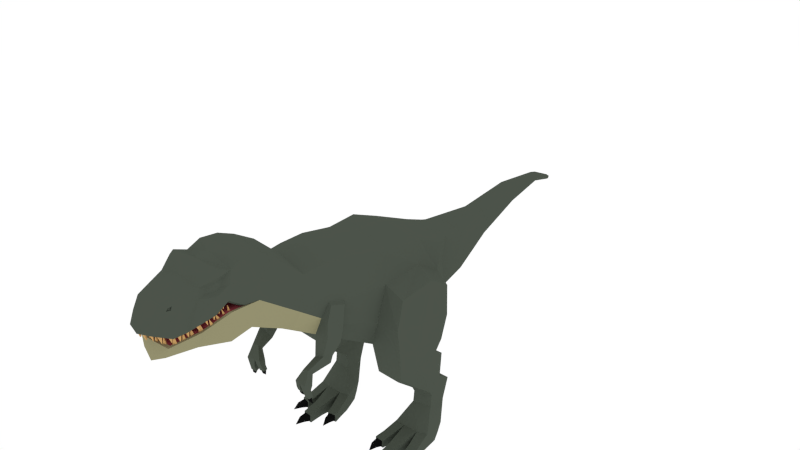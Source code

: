 # Source: Trex.blend  (saved by Blender 3.4.6; exported with 4.5.12 LTS)
import bpy
from mathutils import Matrix  # noqa: F401  (used for matrix-valued properties, if any)

bpy.ops.wm.read_factory_settings(use_empty=True)
scene = bpy.context.scene
scene.name = 'Scene'

# ---- collections
col_collection_1 = bpy.data.collections.new('Collection 1'); scene.collection.children.link(col_collection_1)

# ---- materials (node trees are filled in below, after node groups)
mat_green = bpy.data.materials.new('Green')
mat_green.alpha_threshold = 0.0
mat_green.diffuse_color = (0.07338, 0.08714, 0.06874, 1.0)
mat_green.roughness = 0.5
mat_black = bpy.data.materials.new('Black')
mat_black.alpha_threshold = 0.0
mat_black.diffuse_color = (0.005604, 0.005604, 0.005604, 1.0)
mat_black.roughness = 0.5
mat_lightgreen = bpy.data.materials.new('LightGreen')
mat_lightgreen.alpha_threshold = 0.0
mat_lightgreen.diffuse_color = (0.2957, 0.2792, 0.1596, 1.0)
mat_lightgreen.roughness = 0.5
mat_red = bpy.data.materials.new('Red')
mat_red.alpha_threshold = 0.0
mat_red.diffuse_color = (0.3032, 0.05684, 0.07047, 1.0)
mat_red.roughness = 0.5
mat_lightyellow = bpy.data.materials.new('LightYellow')
mat_lightyellow.alpha_threshold = 0.0
mat_lightyellow.diffuse_color = (0.6152, 0.3704, 0.142, 1.0)
mat_lightyellow.roughness = 0.5

# ---- material node trees

# ---- world
world_world = bpy.data.worlds.new('World'); scene.world = world_world
world_world.color = (1.0, 1.0, 1.0)
world_world.use_sun_shadow = False
world_world.sun_shadow_jitter_overblur = 0.0
world_world.cycles.sampling_method = 'NONE'
world_world.cycles.sample_map_resolution = 256

# ---- meshes
me_cylinder = bpy.data.meshes.new('Cylinder')
me_cylinder.from_pydata([(0.1963, -14.14, 12.44), (0.5149, -14.01, 12.45), (0.7339, -14.01, 12.83), (0.8079, -13.82, 12.35), (0.9844, -13.65, 12.72), (1.04, -13.48, 12.32), (1.101, -13.07, 12.23), (1.055, -12.6, 12.18), (1.138, -12.09, 12.3), (1.228, -11.67, 12.38), (1.28, -11.33, 12.52), (1.279, -11.06, 12.68), (1.303, -10.83, 12.84), (0.182, -13.59, 12.46), (0.4965, -13.46, 12.45), (0.7857, -13.2, 12.55), (0.8305, -12.77, 12.43), (0.8007, -12.35, 12.44), (0.874, -11.9, 12.54), (1.076, -11.52, 12.63), (1.127, -11.21, 12.77), (1.178, -10.89, 12.88), (1.231, -10.57, 12.93), (-0.1963, -14.14, 12.44), (-0.5149, -14.01, 12.45), (-0.7339, -14.01, 12.83), (-0.8079, -13.82, 12.35), (-0.9844, -13.65, 12.72), (-1.04, -13.48, 12.32), (-1.101, -13.07, 12.23), (-1.055, -12.6, 12.18), (-1.138, -12.09, 12.3), (-1.228, -11.67, 12.38), (-1.28, -11.33, 12.52), (-1.279, -11.06, 12.68), (-1.303, -10.83, 12.84), (-0.182, -13.59, 12.46), (-0.4965, -13.46, 12.45), (-0.7857, -13.2, 12.55), (-0.8305, -12.77, 12.43), (-0.8007, -12.35, 12.44), (-0.874, -11.9, 12.54), (-1.076, -11.52, 12.63), (-1.127, -11.21, 12.77), (-1.178, -10.89, 12.88), (-1.231, -10.57, 12.93), (0.1825, -14.06, 12.46), (0.4713, -13.95, 12.47), (0.6717, -13.96, 12.84), (0.7457, -13.77, 12.36), (0.9089, -13.63, 12.72), (0.9643, -13.45, 12.32), (1.021, -13.07, 12.23), (0.9752, -12.6, 12.18), (1.061, -12.07, 12.3), (1.15, -11.66, 12.39), (1.2, -11.34, 12.52), (1.2, -11.06, 12.69), (1.223, -10.83, 12.84), (0.2015, -13.67, 12.46), (0.5392, -13.53, 12.45), (0.8563, -13.23, 12.54), (0.9095, -12.77, 12.42), (0.8803, -12.35, 12.43), (0.9474, -11.93, 12.53), (1.15, -11.55, 12.62), (1.201, -11.24, 12.77), (1.253, -10.92, 12.87), (1.304, -10.6, 12.93), (-0.1825, -14.06, 12.46), (-0.4713, -13.95, 12.47), (-0.6717, -13.96, 12.84), (-0.7457, -13.77, 12.36), (-0.9089, -13.63, 12.72), (-0.9643, -13.45, 12.32), (-1.021, -13.07, 12.23), (-0.9752, -12.6, 12.18), (-1.061, -12.07, 12.3), (-1.15, -11.66, 12.39), (-1.2, -11.34, 12.52), (-1.2, -11.06, 12.69), (-1.223, -10.83, 12.84), (-0.2015, -13.67, 12.46), (-0.5392, -13.53, 12.45), (-0.8563, -13.23, 12.54), (-0.9095, -12.77, 12.42), (-0.8803, -12.35, 12.43), (-0.9474, -11.93, 12.53), (-1.15, -11.55, 12.62), (-1.201, -11.24, 12.77), (-1.253, -10.92, 12.87), (-1.304, -10.6, 12.93), (1.949, -5.591, 10.12), (1.686, -6.666, 10.87), (1.706, -5.768, 9.233), (1.52, -7.09, 10.09), (1.52, -4.656, 12.54), (1.445, -6.103, 12.51), (2.014, -4.548, 9.33), (1.8, -4.826, 8.634), (1.685, -3.016, 12.37), (1.903, -5.001, 10.72), (1.66, -6.378, 11.7), (2.031, -4.142, 10.46), (2.389, -2.127, 8.361), (1.968, -2.035, 6.914), (1.959, -0.7865, 11.73), (2.351, -1.45, 10.25), (2.21, -1.855, 5.291), (2.016, -0.6511, 6.422), (2.224, 1.317, 11.56), (2.611, 0.7811, 10.5), (2.691, 2.214, 7.638), (2.435, 1.654, 6.22), (2.246, 3.184, 10.74), (2.461, 2.514, 9.423), (1.838, 3.863, 7.873), (1.454, 3.757, 7.078), (1.404, 4.547, 10.18), (1.619, 4.028, 9.137), (1.557, 6.197, 8.068), (1.257, 6.197, 7.513), (1.257, 6.197, 9.679), (1.407, 6.197, 8.95), (0.8248, 9.195, 8.616), (0.6391, 9.242, 8.275), (0.6391, 9.057, 9.604), (0.7319, 9.119, 9.157), (0.5651, 12.28, 9.342), (0.4369, 12.27, 9.105), (0.4369, 12.32, 10.03), (0.501, 12.3, 9.718), (0.3234, 14.96, 9.534), (0.2495, 14.93, 9.4), (0.2495, 15.13, 9.753), (0.2865, 15.0, 9.628), (0.2447, 16.34, 9.09), (0.1941, 16.28, 9.023), (0.1941, 16.52, 9.152), (0.2194, 16.4, 9.128), (0.1941, 16.43, 8.995), (0.1941, 16.52, 9.057), (3.499, -1.905, 8.139), (3.603, -1.847, 6.854), (3.331, -1.297, 9.608), (3.727, -0.1911, 7.887), (3.839, -0.6441, 6.43), (3.561, 0.6512, 9.98), (3.657, 1.868, 7.48), (3.711, 1.349, 6.271), (3.42, 2.144, 9.011), (3.523, -1.663, 5.246), (3.604, 1.046, 5.614), (2.449, 1.055, 5.642), (2.106, -0.6803, 5.423), (3.747, -0.6739, 5.432), (2.313, -0.4414, 3.874), (3.41, -0.2501, 3.92), (3.512, 1.662, 5.164), (2.452, 1.678, 5.154), (2.171, 0.1912, 4.377), (3.65, 0.193, 4.388), (2.452, 2.331, 3.263), (3.45, 2.323, 3.245), (3.45, 1.612, 3.704), (2.452, 1.62, 3.722), (2.376, 0.6476, 3.001), (3.41, 0.8388, 3.047), (2.376, 0.815, 2.702), (3.41, 1.006, 2.748), (2.452, 1.944, 2.117), (3.45, 1.929, 2.103), (2.376, 0.7347, 2.094), (3.41, 0.9301, 2.071), (2.238, 1.49, 0.8714), (3.671, 1.49, 0.8714), (1.752, 0.08548, 0.884), (3.794, 0.1733, 0.8749), (2.339, 0.02603, 0.8749), (3.164, 1.49, 0.8714), (3.225, 0.01523, 0.884), (2.695, 1.49, 0.8714), (3.822, -0.02176, 0.01577), (3.254, -0.1803, 0.01577), (3.724, 0.9156, 0.01577), (3.691, 1.207, 0.3616), (3.183, 1.207, 0.3616), (3.205, 0.9156, 0.01577), (3.365, -0.8111, 0.5932), (3.893, -0.6644, 0.5848), (3.369, -0.8383, 0.01577), (3.897, -0.6912, 0.01577), (3.445, -1.364, 0.4633), (3.973, -1.217, 0.4549), (3.449, -1.391, 0.01577), (3.977, -1.244, 0.01577), (3.516, -1.348, 0.4025), (3.903, -1.241, 0.3964), (3.519, -1.368, 0.07471), (3.906, -1.26, 0.07471), (3.689, -1.748, 0.3561), (3.96, -1.674, 0.3652), (3.679, -1.678, 0.1374), (3.95, -1.605, 0.1507), (3.948, -2.059, 0.1066), (2.295, -0.1658, 0.01577), (1.707, -0.1069, 0.01577), (2.576, 0.9156, 0.01577), (2.653, 1.207, 0.3616), (2.155, 1.207, 0.3616), (2.067, 0.9156, 0.01577), (1.582, -0.7353, 0.5932), (2.127, -0.7905, 0.5848), (1.576, -0.7621, 0.01577), (2.121, -0.8168, 0.01577), (1.455, -1.279, 0.4633), (2.001, -1.334, 0.4549), (1.449, -1.306, 0.01577), (1.995, -1.36, 0.01577), (1.527, -1.29, 0.4025), (1.927, -1.331, 0.3964), (1.523, -1.31, 0.07471), (1.922, -1.35, 0.07471), (1.543, -1.726, 0.3561), (1.822, -1.755, 0.3652), (1.559, -1.657, 0.1374), (1.838, -1.687, 0.1507), (1.672, -2.109, 0.1066), (2.478, -1.302, 0.599), (3.045, -1.223, 0.5902), (2.478, -1.331, -0.00381), (3.045, -1.251, -0.00381), (2.484, -2.175, 0.4634), (3.051, -2.096, 0.4546), (2.484, -2.203, -0.00381), (3.051, -2.124, -0.00381), (2.56, -2.168, 0.4), (2.975, -2.111, 0.3935), (2.56, -2.189, 0.05773), (2.975, -2.131, 0.05773), (2.683, -2.607, 0.3514), (2.974, -2.567, 0.361), (2.683, -2.532, 0.1232), (2.973, -2.494, 0.1371), (2.909, -2.963, 0.091), (2.335, -5.563, 10.01), (2.435, -5.71, 9.258), (2.176, -5.12, 10.36), (2.46, -4.696, 9.277), (2.545, -4.957, 8.735), (2.286, -4.376, 10.14), (1.548, -6.497, 7.592), (1.237, -6.768, 6.958), (1.525, -6.808, 6.942), (1.871, -6.532, 7.607), (1.956, -6.877, 6.958), (1.707, -6.514, 7.599), (2.037, -6.466, 6.827), (2.08, -5.042, 10.6), (1.925, -6.285, 7.347), (1.9, -5.745, 9.229), (1.653, -5.434, 7.49), (1.931, -5.417, 7.572), (2.173, -4.892, 8.685), (2.216, -4.622, 9.303), (2.274, -5.395, 7.674), (2.138, -5.745, 8.127), (1.632, -5.777, 7.978), (1.882, -5.761, 8.052), (1.57, -6.396, 6.811), (1.283, -6.351, 6.827), (1.705, -6.261, 7.337), (2.146, -5.592, 10.05), (1.528, -6.242, 7.328), (1.188, -6.668, 6.522), (1.456, -6.699, 6.509), (1.225, -6.387, 6.559), (1.492, -6.422, 6.545), (1.154, -6.551, 6.267), (1.422, -6.582, 6.253), (1.182, -6.334, 6.292), (1.45, -6.369, 6.278), (1.194, -6.527, 6.268), (1.39, -6.549, 6.258), (1.214, -6.367, 6.287), (1.41, -6.393, 6.277), (1.22, -6.47, 6.061), (1.356, -6.492, 6.053), (1.24, -6.371, 6.114), (1.376, -6.395, 6.105), (1.313, -6.327, 5.9), (1.66, -6.745, 6.476), (1.934, -6.789, 6.531), (1.703, -6.453, 6.513), (1.975, -6.501, 6.568), (1.708, -6.61, 6.064), (1.981, -6.654, 6.119), (1.741, -6.383, 6.09), (2.013, -6.431, 6.145), (1.749, -6.586, 6.075), (1.949, -6.618, 6.115), (1.773, -6.42, 6.094), (1.973, -6.455, 6.134), (1.83, -6.536, 5.87), (1.969, -6.565, 5.897), (1.842, -6.432, 5.926), (1.981, -6.464, 5.951), (1.972, -6.399, 5.726), (2.2, -4.24, 10.36), (1.535, -5.196, 7.928), (2.264, -5.235, 8.017), (1.893, -5.174, 7.991), (1.66, -9.072, 12.61), (1.52, -9.505, 11.38), (1.102, -7.645, 13.93), (1.66, -8.111, 12.3), (1.156, -8.78, 14.87), (1.393, -10.34, 14.59), (1.049, -11.91, 12.05), (0.8827, -12.04, 11.33), (1.441, -11.06, 14.88), (1.18, -11.97, 14.34), (0.7381, -13.62, 14.06), (0.7562, -14.17, 12.86), (0.9406, -11.87, 12.07), (1.214, -12.78, 12.56), (1.448, -11.38, 12.84), (1.445, -10.62, 13.2), (1.571, -11.18, 14.63), (1.56, -7.894, 12.94), (1.45, -11.23, 13.68), (1.165, -12.04, 13.8), (1.571, -8.952, 13.54), (1.478, -10.51, 13.99), (0.7079, -13.96, 13.5), (1.113, -13.09, 13.55), (1.406, -10.64, 12.64), (1.258, -13.55, 12.65), (0.9775, -12.74, 14.21), (1.552, -9.844, 12.67), (1.526, -9.714, 13.68), (1.414, -9.581, 14.85), (1.391, -10.61, 11.13), (1.557, -10.57, 12.66), (0.8663, -13.58, 12.02), (0.6997, -13.64, 11.53), (1.52, -8.59, 10.89), (1.67, -8.161, 11.95), (1.396, -11.21, 14.34), (1.307, -10.79, 14.32), (1.201, -11.6, 14.2), (1.336, -11.24, 13.87), (1.194, -11.64, 13.93), (1.35, -10.88, 14.02), (0.6747, -13.94, 12.85), (1.089, -12.68, 12.58), (1.129, -13.38, 12.66), (1.301, -11.42, 12.83), (1.298, -10.72, 13.16), (1.395, -10.03, 12.67), (1.492, -9.328, 12.62), (0.7729, -13.4, 12.05), (1.5, -9.27, 12.59), (0.8663, -13.48, 13.78), (0.8729, -13.41, 13.9), (0.9249, -13.22, 13.93), (0.9543, -13.3, 13.79), (0.8145, -13.46, 13.76), (0.821, -13.39, 13.88), (0.8731, -13.2, 13.92), (0.9024, -13.27, 13.77), (-1.949, -5.591, 10.12), (-1.686, -6.666, 10.87), (-1.706, -5.768, 9.233), (-1.52, -7.09, 10.09), (8.546e-09, -5.83, 8.836), (8.966e-08, -7.27, 9.735), (1.42e-07, -4.793, 13.12), (1.848e-07, -6.15, 13.1), (-1.52, -4.656, 12.54), (-1.445, -6.103, 12.51), (-2.014, -4.548, 9.33), (-1.8, -4.826, 8.634), (-3.892e-08, -4.991, 8.306), (8.044e-08, -3.141, 12.9), (-1.685, -3.016, 12.37), (-1.903, -5.001, 10.72), (-1.66, -6.378, 11.7), (-2.031, -4.142, 10.46), (-2.389, -2.127, 8.361), (-1.968, -2.035, 6.914), (-2.033e-07, -2.039, 6.512), (-1.358e-08, -0.9236, 12.31), (-1.959, -0.7865, 11.73), (-2.351, -1.45, 10.25), (-2.21, -1.855, 5.291), (-2.016, -0.6511, 6.422), (-2.594e-07, -0.8313, 6.062), (-8.75e-08, 1.179, 12.14), (-2.224, 1.317, 11.56), (-2.611, 0.7811, 10.5), (-2.691, 2.214, 7.638), (-2.435, 1.654, 6.22), (-3.411e-07, 1.474, 5.86), (-1.794e-07, 3.047, 11.32), (-2.246, 3.184, 10.74), (-2.461, 2.514, 9.423), (-1.838, 3.863, 7.873), (-1.454, 3.757, 7.078), (-3.751e-07, 3.577, 6.718), (-2.446e-07, 4.41, 10.76), (-1.404, 4.547, 10.18), (-1.619, 4.028, 9.137), (-1.557, 6.197, 8.068), (-1.257, 6.197, 7.513), (-4.38e-07, 6.197, 7.262), (-3.283e-07, 6.197, 10.08), (-1.257, 6.197, 9.679), (-1.407, 6.197, 8.95), (-0.8248, 9.195, 8.616), (-0.6391, 9.242, 8.275), (-5.028e-07, 9.264, 8.121), (-4.278e-07, 9.023, 9.852), (-0.6391, 9.057, 9.604), (-0.7319, 9.119, 9.157), (-0.5651, 12.28, 9.342), (-0.4369, 12.27, 9.105), (-5.647e-07, 12.26, 8.998), (-5.202e-07, 12.33, 10.2), (-0.4369, 12.32, 10.03), (-0.501, 12.3, 9.718), (-0.3234, 14.96, 9.534), (-0.2495, 14.93, 9.4), (-6.366e-07, 14.92, 9.339), (-6.27e-07, 15.21, 9.823), (-0.2495, 15.13, 9.753), (-0.2865, 15.0, 9.628), (-0.2447, 16.34, 9.09), (-0.1941, 16.28, 9.023), (-6.927e-07, 16.25, 8.993), (-6.969e-07, 16.59, 9.165), (-0.1941, 16.52, 9.152), (-0.2194, 16.4, 9.128), (-7.035e-07, 16.6, 9.005), (-7.019e-07, 16.45, 8.923), (-0.1941, 16.43, 8.995), (-0.1941, 16.52, 9.057), (-3.499, -1.905, 8.139), (-3.603, -1.847, 6.854), (-3.331, -1.297, 9.608), (-3.727, -0.1911, 7.887), (-3.839, -0.6441, 6.43), (-3.561, 0.6512, 9.98), (-3.657, 1.868, 7.48), (-3.711, 1.349, 6.271), (-3.42, 2.144, 9.011), (-3.523, -1.663, 5.246), (-3.604, 1.046, 5.614), (-2.449, 1.055, 5.642), (-2.106, -0.6803, 5.423), (-3.747, -0.6739, 5.432), (-2.313, -0.4414, 3.874), (-3.41, -0.2501, 3.92), (-3.512, 1.662, 5.164), (-2.452, 1.678, 5.154), (-2.171, 0.1912, 4.377), (-3.65, 0.193, 4.388), (-2.452, 2.331, 3.263), (-3.45, 2.323, 3.245), (-3.45, 1.612, 3.704), (-2.452, 1.62, 3.722), (-2.376, 0.6476, 3.001), (-3.41, 0.8388, 3.047), (-2.376, 0.815, 2.702), (-3.41, 1.006, 2.748), (-2.452, 1.944, 2.117), (-3.45, 1.929, 2.103), (-2.376, 0.7347, 2.094), (-3.41, 0.9301, 2.071), (-2.238, 1.49, 0.8714), (-3.671, 1.49, 0.8714), (-1.752, 0.08548, 0.884), (-3.794, 0.1733, 0.8749), (-2.339, 0.02603, 0.8749), (-3.164, 1.49, 0.8714), (-3.225, 0.01522, 0.884), (-2.695, 1.49, 0.8714), (-3.822, -0.02176, 0.01577), (-3.254, -0.1803, 0.01577), (-3.724, 0.9156, 0.01577), (-3.691, 1.207, 0.3616), (-3.183, 1.207, 0.3616), (-3.205, 0.9156, 0.01577), (-3.365, -0.8111, 0.5932), (-3.893, -0.6644, 0.5848), (-3.369, -0.8383, 0.01577), (-3.897, -0.6912, 0.01577), (-3.445, -1.364, 0.4633), (-3.973, -1.217, 0.4549), (-3.449, -1.391, 0.01577), (-3.977, -1.244, 0.01577), (-3.516, -1.348, 0.4025), (-3.903, -1.241, 0.3964), (-3.519, -1.368, 0.07472), (-3.906, -1.26, 0.07472), (-3.689, -1.748, 0.3561), (-3.96, -1.674, 0.3652), (-3.679, -1.678, 0.1374), (-3.95, -1.605, 0.1507), (-3.948, -2.059, 0.1066), (-2.295, -0.1658, 0.01577), (-1.707, -0.1069, 0.01577), (-2.576, 0.9156, 0.01577), (-2.653, 1.207, 0.3616), (-2.155, 1.207, 0.3616), (-2.067, 0.9156, 0.01577), (-1.582, -0.7353, 0.5932), (-2.127, -0.7905, 0.5848), (-1.576, -0.7621, 0.01577), (-2.121, -0.8168, 0.01577), (-1.455, -1.279, 0.4633), (-2.001, -1.334, 0.4549), (-1.449, -1.306, 0.01577), (-1.995, -1.36, 0.01577), (-1.527, -1.29, 0.4025), (-1.927, -1.331, 0.3964), (-1.523, -1.31, 0.07471), (-1.922, -1.35, 0.07471), (-1.543, -1.726, 0.3561), (-1.822, -1.755, 0.3652), (-1.559, -1.657, 0.1374), (-1.838, -1.687, 0.1507), (-1.672, -2.109, 0.1066), (-2.478, -1.302, 0.599), (-3.045, -1.223, 0.5902), (-2.478, -1.331, -0.00381), (-3.045, -1.251, -0.00381), (-2.484, -2.175, 0.4634), (-3.051, -2.096, 0.4546), (-2.484, -2.203, -0.00381), (-3.051, -2.124, -0.00381), (-2.56, -2.168, 0.4), (-2.975, -2.111, 0.3935), (-2.56, -2.189, 0.05773), (-2.975, -2.131, 0.05773), (-2.683, -2.607, 0.3514), (-2.974, -2.567, 0.361), (-2.683, -2.532, 0.1232), (-2.973, -2.494, 0.1371), (-2.909, -2.963, 0.091), (-2.335, -5.563, 10.01), (-2.435, -5.71, 9.258), (-2.176, -5.12, 10.36), (-2.46, -4.696, 9.277), (-2.545, -4.957, 8.735), (-2.286, -4.376, 10.14), (-1.548, -6.497, 7.592), (-1.237, -6.768, 6.958), (-1.525, -6.808, 6.942), (-1.871, -6.532, 7.607), (-1.956, -6.877, 6.958), (-1.707, -6.514, 7.599), (-2.037, -6.466, 6.827), (-2.08, -5.042, 10.6), (-1.925, -6.285, 7.347), (-1.9, -5.745, 9.229), (-1.653, -5.434, 7.49), (-1.931, -5.417, 7.572), (-2.173, -4.892, 8.685), (-2.216, -4.622, 9.303), (-2.274, -5.395, 7.674), (-2.138, -5.745, 8.127), (-1.632, -5.777, 7.978), (-1.882, -5.761, 8.052), (-1.57, -6.396, 6.811), (-1.283, -6.351, 6.827), (-1.705, -6.261, 7.337), (-2.146, -5.592, 10.05), (-1.528, -6.242, 7.328), (-1.188, -6.668, 6.522), (-1.456, -6.699, 6.509), (-1.225, -6.387, 6.559), (-1.492, -6.422, 6.545), (-1.154, -6.551, 6.267), (-1.422, -6.582, 6.253), (-1.182, -6.334, 6.292), (-1.45, -6.369, 6.278), (-1.194, -6.527, 6.268), (-1.39, -6.549, 6.258), (-1.214, -6.367, 6.287), (-1.41, -6.393, 6.277), (-1.22, -6.47, 6.061), (-1.356, -6.492, 6.053), (-1.24, -6.371, 6.114), (-1.376, -6.395, 6.105), (-1.313, -6.327, 5.9), (-1.66, -6.745, 6.476), (-1.934, -6.789, 6.531), (-1.703, -6.453, 6.513), (-1.975, -6.501, 6.568), (-1.708, -6.61, 6.064), (-1.981, -6.654, 6.119), (-1.741, -6.383, 6.09), (-2.013, -6.431, 6.145), (-1.749, -6.586, 6.075), (-1.949, -6.618, 6.115), (-1.773, -6.42, 6.094), (-1.973, -6.455, 6.134), (-1.83, -6.536, 5.87), (-1.969, -6.565, 5.897), (-1.842, -6.432, 5.926), (-1.981, -6.464, 5.951), (-1.972, -6.399, 5.726), (-2.2, -4.24, 10.36), (-1.535, -5.196, 7.928), (-2.264, -5.235, 8.017), (-1.893, -5.174, 7.991), (-1.66, -9.072, 12.61), (-1.52, -9.505, 11.38), (2.17e-07, -9.685, 11.02), (2.894e-07, -7.692, 14.52), (-1.102, -7.645, 13.93), (-1.66, -8.111, 12.3), (3.529e-07, -8.827, 15.22), (-1.156, -8.78, 14.87), (3.911e-07, -10.31, 14.98), (-1.393, -10.34, 14.59), (-1.049, -11.91, 12.05), (-0.8827, -12.04, 11.33), (2.968e-07, -12.22, 10.98), (4.115e-07, -11.01, 14.93), (-1.441, -11.06, 14.88), (4.278e-07, -11.98, 14.55), (-1.18, -11.97, 14.34), (4.728e-07, -13.77, 14.23), (-0.7381, -13.62, 14.06), (4.395e-07, -14.43, 12.83), (-0.7562, -14.17, 12.86), (-0.9406, -11.87, 12.07), (-1.214, -12.78, 12.56), (3.88e-07, -13.56, 12.22), (-1.448, -11.38, 12.84), (-1.445, -10.62, 13.2), (-1.571, -11.18, 14.63), (-1.56, -7.894, 12.94), (-1.45, -11.23, 13.68), (-1.165, -12.04, 13.8), (-1.571, -8.952, 13.54), (-1.478, -10.51, 13.99), (4.613e-07, -14.29, 13.51), (-0.7079, -13.96, 13.5), (2.594e-07, -9.072, 12.61), (-1.113, -13.09, 13.55), (-1.406, -10.64, 12.64), (3.3e-07, -11.84, 12.15), (-1.258, -13.55, 12.65), (-0.9775, -12.74, 14.21), (4.503e-07, -12.88, 14.39), (-1.552, -9.844, 12.67), (-1.526, -9.714, 13.68), (3.106e-07, -10.64, 12.64), (-1.414, -9.581, 14.85), (3.746e-07, -9.67, 15.09), (2.425e-07, -10.79, 10.77), (-1.391, -10.61, 11.13), (-1.557, -10.57, 12.66), (-0.8663, -13.58, 12.02), (-0.6997, -13.64, 11.53), (3.594e-07, -13.88, 11.23), (3.937e-07, -13.76, 12.21), (1.688e-07, -8.77, 10.53), (-1.52, -8.59, 10.89), (-1.67, -8.161, 11.95), (-1.396, -11.21, 14.34), (-1.307, -10.79, 14.32), (-1.201, -11.6, 14.2), (-1.336, -11.24, 13.87), (-1.194, -11.64, 13.93), (-1.35, -10.88, 14.02), (4.309e-07, -14.17, 12.82), (3.989e-07, -13.58, 12.49), (-0.6747, -13.94, 12.85), (-1.089, -12.68, 12.58), (3.688e-07, -12.76, 12.39), (-1.129, -13.38, 12.66), (-1.301, -11.42, 12.83), (3.366e-07, -11.48, 12.62), (-1.298, -10.72, 13.16), (2.921e-07, -10.03, 12.67), (2.679e-07, -9.328, 12.62), (3.334e-07, -10.72, 13.16), (-1.395, -10.03, 12.67), (-1.492, -9.328, 12.62), (-0.7729, -13.4, 12.05), (2.649e-07, -9.27, 12.59), (-1.5, -9.27, 12.59), (-0.8663, -13.48, 13.78), (-0.8729, -13.41, 13.9), (-0.9249, -13.22, 13.93), (-0.9543, -13.3, 13.79), (-0.8145, -13.46, 13.76), (-0.821, -13.39, 13.88), (-0.8731, -13.2, 13.92), (-0.9024, -13.27, 13.77), (0.812, -13.77, 12.79), (0.6849, -13.94, 12.85), (0.8745, -13.82, 12.78), (0.7501, -13.99, 12.84), (0.5402, -14.01, 12.85), (0.4049, -14.1, 12.84), (0.5881, -14.07, 12.85), (0.4445, -14.17, 12.85), (0.2657, -13.64, 12.15), (0.2445, -13.56, 12.16), (0.1248, -13.6, 12.19), (0.1426, -13.67, 12.18), (0.1014, -14.27, 12.83), (0.09399, -14.19, 12.83), (0.2403, -14.17, 12.84), (0.2583, -14.25, 12.84), (-0.09399, -14.19, 12.83), (-0.2403, -14.17, 12.84), (-0.1014, -14.27, 12.83), (-0.2445, -13.56, 12.16), (-0.1248, -13.6, 12.19), (-0.2583, -14.25, 12.84), (-0.1426, -13.67, 12.18), (-0.2657, -13.64, 12.15), (-0.5881, -14.07, 12.85), (-0.4049, -14.1, 12.84), (-0.5402, -14.01, 12.85), (-0.4445, -14.17, 12.85), (-0.8745, -13.82, 12.78), (-0.7501, -13.99, 12.84), (-0.812, -13.77, 12.79), (-0.6849, -13.94, 12.85), (1.099, -13.01, 12.61), (1.107, -13.23, 12.64), (1.02, -13.01, 12.6), (1.027, -13.23, 12.62), (1.009, -13.58, 12.72), (0.9901, -13.55, 12.72), (0.9246, -13.58, 12.72), (0.9794, -13.42, 12.64), (1.056, -13.44, 12.67), (1.039, -13.49, 12.7), (0.7068, -13.23, 12.06), (0.7777, -13.27, 12.05), (0.8648, -13.1, 12.04), (0.7941, -13.06, 12.05), (0.8093, -13.07, 12.05), (0.79, -13.25, 12.05), (0.4804, -13.55, 12.11), (0.6155, -13.46, 12.08), (0.5714, -13.4, 12.09), (0.4683, -13.47, 12.12), (0.4396, -13.48, 12.12), (0.5975, -13.44, 12.09), (-0.5714, -13.4, 12.09), (-0.5975, -13.44, 12.09), (-0.4683, -13.47, 12.12), (-0.4396, -13.48, 12.12), (-0.4804, -13.55, 12.11), (-0.6155, -13.46, 12.08), (-0.7941, -13.06, 12.05), (-0.8093, -13.07, 12.05), (-0.7777, -13.27, 12.05), (-0.7068, -13.23, 12.06), (-0.8648, -13.1, 12.04), (-0.79, -13.25, 12.05), (-1.009, -13.58, 12.72), (-0.9901, -13.55, 12.72), (-0.9794, -13.42, 12.64), (-0.9246, -13.58, 12.72), (-1.056, -13.44, 12.67), (-1.039, -13.49, 12.7), (-1.027, -13.23, 12.62), (-1.02, -13.01, 12.6), (-1.099, -13.01, 12.61), (-1.107, -13.23, 12.64), (1.082, -12.08, 12.68), (1.035, -12.27, 12.64), (1.16, -12.1, 12.69), (1.111, -12.3, 12.65), (0.98, -12.76, 12.56), (0.9784, -12.69, 12.56), (0.9753, -12.56, 12.58), (1.055, -12.55, 12.59), (1.06, -12.76, 12.58), (1.058, -12.68, 12.57), (0.875, -12.18, 12.07), (0.8754, -12.37, 12.06), (0.7958, -12.37, 12.07), (0.8666, -12.63, 12.06), (0.8643, -12.8, 12.05), (0.8578, -12.63, 12.06), (0.7954, -12.19, 12.08), (0.7873, -12.62, 12.06), (0.7853, -12.8, 12.06), (0.8391, -12.8, 12.06), (-0.7954, -12.19, 12.08), (-0.7958, -12.37, 12.07), (-0.7873, -12.62, 12.06), (-0.7853, -12.8, 12.06), (-0.8391, -12.8, 12.06), (-0.875, -12.18, 12.07), (-0.8754, -12.37, 12.06), (-0.8643, -12.8, 12.05), (-0.8666, -12.63, 12.06), (-0.8578, -12.63, 12.06), (-1.055, -12.55, 12.59), (-0.9753, -12.56, 12.58), (-0.9784, -12.69, 12.56), (-0.98, -12.76, 12.56), (-1.06, -12.76, 12.58), (-1.082, -12.08, 12.68), (-1.035, -12.27, 12.64), (-1.16, -12.1, 12.69), (-1.111, -12.3, 12.65), (-1.058, -12.68, 12.57), (1.299, -11.3, 12.89), (1.22, -11.3, 12.88), (1.219, -11.42, 12.82), (1.287, -11.42, 12.83), (1.3, -11.42, 12.83), (1.3, -11.42, 12.83), (1.247, -11.72, 12.77), (1.169, -11.7, 12.76), (1.216, -11.86, 12.74), (1.145, -11.84, 12.73), (1.139, -11.84, 12.73), (1.183, -11.37, 12.3), (1.136, -11.48, 12.25), (1.062, -11.45, 12.26), (1.095, -11.47, 12.26), (1.108, -11.34, 12.31), (1.137, -11.35, 12.31), (0.8256, -11.92, 12.08), (0.8929, -11.94, 12.07), (0.8989, -11.95, 12.07), (0.9063, -11.73, 12.14), (0.8455, -11.87, 12.08), (0.9802, -11.76, 12.12), (0.9303, -11.87, 12.07), (-0.9063, -11.73, 12.14), (-0.9802, -11.76, 12.12), (-0.8455, -11.87, 12.08), (-0.8256, -11.92, 12.08), (-0.8929, -11.94, 12.07), (-0.8989, -11.95, 12.07), (-0.9303, -11.87, 12.07), (-1.108, -11.34, 12.31), (-1.137, -11.35, 12.31), (-1.062, -11.45, 12.26), (-1.095, -11.47, 12.26), (-1.183, -11.37, 12.3), (-1.136, -11.48, 12.25), (-1.22, -11.3, 12.88), (-1.169, -11.7, 12.76), (-1.139, -11.84, 12.73), (-1.145, -11.84, 12.73), (-1.247, -11.72, 12.77), (-1.216, -11.86, 12.74), (-1.299, -11.3, 12.89), (-1.3, -11.42, 12.83), (-1.3, -11.42, 12.83), (-1.219, -11.42, 12.82), (-1.287, -11.42, 12.83), (1.319, -10.78, 13.13), (1.298, -10.78, 13.13), (1.319, -10.89, 13.08), (1.299, -10.89, 13.08), (1.299, -11.12, 12.97), (1.299, -11.02, 13.02), (1.24, -10.78, 13.13), (1.24, -10.89, 13.08), (1.219, -11.02, 13.02), (1.278, -10.76, 12.58), (1.242, -10.85, 12.54), (1.219, -11.12, 12.97), (1.168, -10.82, 12.55), (1.163, -11.01, 12.47), (1.238, -11.03, 12.46), (1.191, -11.15, 12.41), (1.116, -11.12, 12.42), (-1.116, -11.12, 12.42), (-1.191, -11.15, 12.41), (-1.168, -10.82, 12.55), (-1.278, -10.76, 12.58), (-1.242, -10.85, 12.54), (-1.163, -11.01, 12.47), (-1.238, -11.03, 12.46), (-1.24, -10.89, 13.08), (-1.24, -10.78, 13.13), (-1.299, -11.02, 13.02), (-1.219, -11.12, 12.97), (-1.219, -11.02, 13.02), (-1.298, -10.78, 13.13), (-1.319, -10.78, 13.13), (-1.299, -10.89, 13.08), (-1.319, -10.89, 13.08), (-1.299, -11.12, 12.97), (1.204, -10.74, 12.59), (-1.204, -10.74, 12.59), (1.284, -10.6, 12.63), (1.322, -10.5, 12.63), (1.21, -10.57, 12.63), (-1.21, -10.57, 12.63), (-1.284, -10.6, 12.63), (-1.322, -10.5, 12.63), (1.248, -10.47, 12.63), (-1.248, -10.47, 12.63)], [], [(2, 3, 706, 707), (4, 5, 744, 745, 740), (25, 733, 732, 26), (27, 770, 775, 774, 28), (48, 705, 704, 49), (50, 742, 743, 51), (71, 72, 734, 735), (73, 74, 772, 773), (0, 716, 717, 46), (1, 711, 709, 47), (2, 707, 705, 48), (3, 2, 48, 49), (4, 740, 741, 742, 50), (5, 4, 50, 51), (6, 737, 739, 52), (7, 788, 784, 53), (8, 783, 781, 54), (9, 828, 829, 830, 55), (10, 824, 823, 822, 56), (11, 872, 879, 57), (12, 870, 871, 875, 58), (13, 714, 715, 59), (14, 756, 752, 60), (15, 746, 747, 61), (16, 798, 799, 794, 62), (17, 792, 791, 63), (18, 837, 838, 839, 64), (19, 833, 834, 832, 65), (20, 884, 883, 66), (21, 880, 878, 67), (22, 906, 904, 68), (23, 725, 721, 69), (24, 728, 730, 70), (25, 26, 72, 71), (26, 732, 734, 72), (27, 28, 74, 73), (28, 774, 772, 74), (29, 778, 777, 75), (30, 810, 811, 76), (31, 817, 815, 77), (32, 861, 858, 78), (33, 863, 857, 79), (34, 894, 896, 80), (35, 898, 897, 893, 81), (36, 723, 727, 82), (37, 758, 759, 763, 83), (38, 764, 765, 768, 84), (39, 802, 809, 808, 85), (40, 800, 805, 86), (41, 844, 845, 87), (42, 851, 852, 855, 88), (43, 890, 891, 89), (44, 903, 888, 90), (45, 911, 909, 91), (92, 93, 95, 94), (94, 95, 376, 375), (377, 378, 97, 96), (101, 102, 93, 92), (377, 96, 100, 384), (94, 375, 383, 99), (272, 260, 246, 245), (263, 264, 248, 249), (96, 101, 103, 100), (96, 97, 102, 101), (103, 98, 104, 107), (99, 383, 391, 105), (384, 100, 106, 392), (100, 103, 107, 106), (98, 99, 105, 104), (111, 107, 144, 147), (115, 111, 147, 150), (105, 391, 397, 109), (106, 107, 111, 110), (392, 106, 110, 398), (104, 105, 143, 142), (113, 112, 148, 149), (109, 397, 403, 113), (110, 111, 115, 114), (398, 110, 114, 404), (112, 113, 117, 116), (115, 112, 116, 119), (113, 403, 409, 117), (114, 115, 119, 118), (404, 114, 118, 410), (116, 117, 121, 120), (119, 116, 120, 123), (117, 409, 415, 121), (118, 119, 123, 122), (410, 118, 122, 416), (120, 121, 125, 124), (123, 120, 124, 127), (121, 415, 421, 125), (122, 123, 127, 126), (416, 122, 126, 422), (124, 125, 129, 128), (127, 124, 128, 131), (125, 421, 427, 129), (126, 127, 131, 130), (422, 126, 130, 428), (128, 129, 133, 132), (131, 128, 132, 135), (129, 427, 433, 133), (130, 131, 135, 134), (428, 130, 134, 434), (434, 134, 138, 440), (134, 135, 139, 138), (133, 433, 439, 137), (135, 132, 136, 139), (132, 133, 137, 136), (136, 140, 141, 139), (444, 140, 137, 439), (139, 141, 138), (137, 140, 136), (138, 141, 443, 440), (141, 140, 444, 443), (142, 143, 146, 145), (144, 142, 145, 147), (145, 146, 149, 148), (147, 145, 148, 150), (112, 115, 150, 148), (107, 104, 142, 144), (149, 146, 155, 152), (146, 143, 151, 155), (152, 155, 161, 158), (151, 108, 156, 157), (113, 149, 152, 153), (143, 105, 108, 151), (105, 109, 154, 108), (109, 113, 153, 154), (159, 165, 160), (154, 153, 159, 160), (153, 152, 158, 159), (155, 151, 157, 161), (108, 154, 160, 156), (158, 161, 164), (165, 164, 163, 162), (166, 165, 162, 168), (167, 166, 168, 169), (164, 167, 169, 163), (161, 157, 167, 164), (156, 160, 165, 166), (157, 156, 166, 167), (158, 164, 165, 159), (163, 169, 173, 171), (169, 168, 172, 173), (168, 162, 170, 172), (162, 163, 171, 170), (173, 180, 177), (171, 173, 177, 175), (170, 181, 174), (179, 171, 175), (178, 172, 176), (180, 173, 172, 178), (172, 170, 174, 176), (181, 170, 171, 179), (175, 177, 182, 184, 185), (177, 180, 188, 189), (179, 175, 185, 186), (184, 187, 186, 185), (183, 187, 184, 182), (191, 189, 193, 195), (182, 177, 189, 191), (180, 183, 190, 188), (183, 182, 191, 190), (193, 192, 196, 197), (189, 188, 192, 193), (188, 190, 194, 192), (190, 191, 195, 194), (196, 198, 202, 200), (192, 194, 198, 196), (194, 195, 199, 198), (195, 193, 197, 199), (203, 201, 204), (198, 199, 203, 202), (199, 197, 201, 203), (197, 196, 200, 201), (201, 200, 204), (200, 202, 204), (202, 203, 204), (209, 210, 206, 176, 174), (178, 176, 211, 212), (174, 181, 208, 209), (207, 210, 209, 208), (206, 210, 207, 205), (214, 212, 216, 218), (205, 178, 212, 214), (176, 206, 213, 211), (206, 205, 214, 213), (216, 215, 219, 220), (212, 211, 215, 216), (211, 213, 217, 215), (213, 214, 218, 217), (219, 221, 225, 223), (215, 217, 221, 219), (217, 218, 222, 221), (218, 216, 220, 222), (226, 224, 227), (221, 222, 226, 225), (222, 220, 224, 226), (220, 219, 223, 224), (224, 223, 227), (223, 225, 227), (225, 226, 227), (180, 178, 228, 229), (181, 179, 186, 208), (187, 207, 208, 186), (205, 207, 187, 183), (231, 229, 233, 235), (183, 180, 229, 231), (178, 205, 230, 228), (205, 183, 231, 230), (233, 232, 236, 237), (229, 228, 232, 233), (228, 230, 234, 232), (230, 231, 235, 234), (236, 238, 242, 240), (232, 234, 238, 236), (234, 235, 239, 238), (235, 233, 237, 239), (243, 241, 244), (238, 239, 243, 242), (239, 237, 241, 243), (237, 236, 240, 241), (241, 240, 244), (240, 242, 244), (242, 243, 244), (245, 246, 249, 248), (247, 245, 248, 250), (258, 272, 245, 247), (264, 308, 250, 248), (308, 258, 247, 250), (260, 94, 267, 268), (251, 256, 268, 267), (255, 257, 259, 254), (261, 309, 311, 262), (271, 273, 261, 262), (262, 311, 310, 265), (98, 103, 308, 264), (246, 260, 268, 266), (103, 101, 258, 308), (256, 251, 252, 253), (273, 251, 267, 261), (99, 98, 264, 263), (252, 251, 273, 270), (92, 94, 260, 272), (253, 255, 254, 256), (253, 252, 274, 275), (259, 271, 262, 265), (310, 266, 265), (270, 273, 271, 269), (277, 275, 279, 281), (269, 253, 275, 277), (252, 270, 276, 274), (270, 269, 277, 276), (279, 278, 282, 283), (275, 274, 278, 279), (274, 276, 280, 278), (276, 277, 281, 280), (282, 284, 288, 286), (278, 280, 284, 282), (280, 281, 285, 284), (281, 279, 283, 285), (289, 287, 290), (284, 285, 289, 288), (285, 283, 287, 289), (283, 282, 286, 287), (287, 286, 290), (286, 288, 290), (288, 289, 290), (255, 253, 291, 292), (101, 92, 272, 258), (256, 254, 266, 268), (269, 271, 259, 257), (294, 292, 296, 298), (257, 255, 292, 294), (253, 269, 293, 291), (269, 257, 294, 293), (296, 295, 299, 300), (292, 291, 295, 296), (291, 293, 297, 295), (293, 294, 298, 297), (299, 301, 305, 303), (295, 297, 301, 299), (297, 298, 302, 301), (298, 296, 300, 302), (306, 304, 307), (301, 302, 306, 305), (302, 300, 304, 306), (300, 299, 303, 304), (304, 303, 307), (303, 305, 307), (305, 306, 307), (254, 259, 265, 266), (267, 309, 261), (249, 246, 266, 310), (99, 263, 311, 309), (263, 249, 310, 311), (94, 99, 309, 267), (97, 378, 620, 314), (670, 346, 313, 619), (347, 315, 312), (346, 347, 312, 313), (314, 620, 623, 316), (316, 623, 662, 341), (315, 329, 332, 312), (669, 715, 714, 713, 755, 640), (663, 342, 319, 629), (342, 343, 318, 319), (317, 625, 630, 320), (320, 630, 632, 321), (331, 335, 337, 325), (322, 634, 649, 334), (338, 657, 634, 322), (651, 312, 360, 689), (337, 323, 707, 706, 704, 741, 740, 745, 356), (316, 341, 332), (325, 326, 330, 331), (333, 317, 349, 353), (320, 321, 328), (317, 320, 328), (333, 330, 326, 327), (338, 335, 331, 321), (332, 329, 314, 316), (334, 649, 636, 323), (329, 97, 314), (340, 333, 327, 339), (317, 328, 348, 349), (323, 636, 711, 710, 708, 354), (332, 341, 340), (339, 327, 358, 359), (326, 325, 355, 357), (321, 632, 657, 338), (312, 339, 359, 360), (334, 335, 366, 363), (335, 334, 323, 337), (332, 340, 339, 312), (313, 312, 343, 342), (341, 662, 625, 317), (340, 341, 317, 333), (318, 343, 336, 836, 831, 832, 834, 324), (619, 313, 342, 663), (629, 319, 345, 668), (319, 318, 344, 345), (312, 651, 694, 362), (344, 669, 668, 345), (102, 97, 329, 315), (95, 93, 347, 346), (93, 102, 315, 347), (376, 95, 346, 670), (348, 351, 353, 349), (352, 351, 348, 350), (331, 330, 351, 352), (321, 331, 352, 350), (328, 321, 350, 348), (330, 333, 353, 351), (355, 789, 787, 786, 785, 683, 686, 823, 827, 830, 829, 780, 781, 783), (356, 680, 683, 785, 784, 788, 789, 355, 736, 738, 739), (358, 869, 874, 875, 871, 357, 872, 873, 876, 690), (359, 358, 690, 688), (360, 359, 688, 689), (354, 679, 680, 356, 745, 744, 743, 742, 741), (327, 326, 357, 871, 870, 868, 869, 358), (325, 337, 356, 355), (361, 751, 747, 746, 749, 750, 799, 798, 797, 795, 791, 792, 796, 838, 837, 841, 654, 640, 755, 754, 757), (336, 362, 694, 660, 906, 910, 905), (324, 834, 833, 835, 836, 336, 882, 883, 884, 660, 654, 841, 840, 842, 843), (343, 312, 362, 336), (344, 318, 324, 795, 793, 794, 799, 750, 748, 751, 361), (365, 364, 368, 369), (335, 338, 365, 366), (338, 322, 364, 365), (322, 334, 363, 364), (368, 367, 370, 369), (363, 366, 370, 367), (364, 363, 367, 368), (366, 365, 369, 370), (371, 373, 374, 372), (373, 375, 376, 374), (377, 379, 380, 378), (386, 371, 372, 387), (377, 384, 385, 379), (373, 382, 383, 375), (577, 550, 551, 565), (568, 554, 553, 569), (379, 385, 388, 386), (379, 386, 387, 380), (388, 394, 389, 381), (382, 390, 391, 383), (384, 392, 393, 385), (385, 393, 394, 388), (381, 389, 390, 382), (400, 452, 449, 394), (406, 455, 452, 400), (390, 396, 397, 391), (393, 399, 400, 394), (392, 398, 399, 393), (389, 447, 448, 390), (402, 454, 453, 401), (396, 402, 403, 397), (399, 405, 406, 400), (398, 404, 405, 399), (401, 407, 408, 402), (406, 412, 407, 401), (402, 408, 409, 403), (405, 411, 412, 406), (404, 410, 411, 405), (407, 413, 414, 408), (412, 418, 413, 407), (408, 414, 415, 409), (411, 417, 418, 412), (410, 416, 417, 411), (413, 419, 420, 414), (418, 424, 419, 413), (414, 420, 421, 415), (417, 423, 424, 418), (416, 422, 423, 417), (419, 425, 426, 420), (424, 430, 425, 419), (420, 426, 427, 421), (423, 429, 430, 424), (422, 428, 429, 423), (425, 431, 432, 426), (430, 436, 431, 425), (426, 432, 433, 427), (429, 435, 436, 430), (428, 434, 435, 429), (434, 440, 441, 435), (435, 441, 442, 436), (432, 438, 439, 433), (436, 442, 437, 431), (431, 437, 438, 432), (437, 442, 446, 445), (444, 439, 438, 445), (442, 441, 446), (438, 437, 445), (441, 440, 443, 446), (446, 443, 444, 445), (447, 450, 451, 448), (449, 452, 450, 447), (450, 453, 454, 451), (452, 455, 453, 450), (401, 453, 455, 406), (394, 449, 447, 389), (454, 457, 460, 451), (451, 460, 456, 448), (457, 463, 466, 460), (456, 462, 461, 395), (402, 458, 457, 454), (448, 456, 395, 390), (390, 395, 459, 396), (396, 459, 458, 402), (464, 465, 470), (459, 465, 464, 458), (458, 464, 463, 457), (460, 466, 462, 456), (395, 461, 465, 459), (463, 469, 466), (470, 467, 468, 469), (471, 473, 467, 470), (472, 474, 473, 471), (469, 468, 474, 472), (466, 469, 472, 462), (461, 471, 470, 465), (462, 472, 471, 461), (463, 464, 470, 469), (468, 476, 478, 474), (474, 478, 477, 473), (473, 477, 475, 467), (467, 475, 476, 468), (478, 482, 485), (476, 480, 482, 478), (475, 479, 486), (484, 480, 476), (483, 481, 477), (485, 483, 477, 478), (477, 481, 479, 475), (486, 484, 476, 475), (480, 490, 489, 487, 482), (482, 494, 493, 485), (484, 491, 490, 480), (489, 490, 491, 492), (488, 487, 489, 492), (496, 500, 498, 494), (487, 496, 494, 482), (485, 493, 495, 488), (488, 495, 496, 487), (498, 502, 501, 497), (494, 498, 497, 493), (493, 497, 499, 495), (495, 499, 500, 496), (501, 505, 507, 503), (497, 501, 503, 499), (499, 503, 504, 500), (500, 504, 502, 498), (508, 509, 506), (503, 507, 508, 504), (504, 508, 506, 502), (502, 506, 505, 501), (506, 509, 505), (505, 509, 507), (507, 509, 508), (514, 479, 481, 511, 515), (483, 517, 516, 481), (479, 514, 513, 486), (512, 513, 514, 515), (511, 510, 512, 515), (519, 523, 521, 517), (510, 519, 517, 483), (481, 516, 518, 511), (511, 518, 519, 510), (521, 525, 524, 520), (517, 521, 520, 516), (516, 520, 522, 518), (518, 522, 523, 519), (524, 528, 530, 526), (520, 524, 526, 522), (522, 526, 527, 523), (523, 527, 525, 521), (531, 532, 529), (526, 530, 531, 527), (527, 531, 529, 525), (525, 529, 528, 524), (529, 532, 528), (528, 532, 530), (530, 532, 531), (485, 534, 533, 483), (486, 513, 491, 484), (492, 491, 513, 512), (510, 488, 492, 512), (536, 540, 538, 534), (488, 536, 534, 485), (483, 533, 535, 510), (510, 535, 536, 488), (538, 542, 541, 537), (534, 538, 537, 533), (533, 537, 539, 535), (535, 539, 540, 536), (541, 545, 547, 543), (537, 541, 543, 539), (539, 543, 544, 540), (540, 544, 542, 538), (548, 549, 546), (543, 547, 548, 544), (544, 548, 546, 542), (542, 546, 545, 541), (546, 549, 545), (545, 549, 547), (547, 549, 548), (550, 553, 554, 551), (552, 555, 553, 550), (563, 552, 550, 577), (569, 553, 555, 613), (613, 555, 552, 563), (565, 573, 572, 373), (556, 572, 573, 561), (560, 559, 564, 562), (566, 567, 616, 614), (576, 567, 566, 578), (567, 570, 615, 616), (381, 569, 613, 388), (551, 571, 573, 565), (388, 613, 563, 386), (561, 558, 557, 556), (578, 566, 572, 556), (382, 568, 569, 381), (557, 575, 578, 556), (371, 577, 565, 373), (558, 561, 559, 560), (558, 580, 579, 557), (564, 570, 567, 576), (615, 570, 571), (575, 574, 576, 578), (582, 586, 584, 580), (574, 582, 580, 558), (557, 579, 581, 575), (575, 581, 582, 574), (584, 588, 587, 583), (580, 584, 583, 579), (579, 583, 585, 581), (581, 585, 586, 582), (587, 591, 593, 589), (583, 587, 589, 585), (585, 589, 590, 586), (586, 590, 588, 584), (594, 595, 592), (589, 593, 594, 590), (590, 594, 592, 588), (588, 592, 591, 587), (592, 595, 591), (591, 595, 593), (593, 595, 594), (560, 597, 596, 558), (386, 563, 577, 371), (561, 573, 571, 559), (574, 562, 564, 576), (599, 603, 601, 597), (562, 599, 597, 560), (558, 596, 598, 574), (574, 598, 599, 562), (601, 605, 604, 600), (597, 601, 600, 596), (596, 600, 602, 598), (598, 602, 603, 599), (604, 608, 610, 606), (600, 604, 606, 602), (602, 606, 607, 603), (603, 607, 605, 601), (611, 612, 609), (606, 610, 611, 607), (607, 611, 609, 605), (605, 609, 608, 604), (609, 612, 608), (608, 612, 610), (610, 612, 611), (559, 571, 570, 564), (572, 566, 614), (554, 615, 571, 551), (382, 614, 616, 568), (568, 616, 615, 554), (373, 572, 614, 382), (380, 621, 620, 378), (670, 619, 618, 671), (672, 617, 622), (671, 618, 617, 672), (621, 624, 623, 620), (624, 661, 662, 623), (622, 617, 647, 644), (669, 726, 727, 723, 760, 761, 762, 763, 759, 693, 666), (663, 629, 628, 664), (664, 628, 627, 665), (626, 631, 630, 625), (631, 633, 632, 630), (646, 639, 655, 652), (635, 650, 649, 634), (656, 635, 634, 657), (651, 689, 692, 617), (655, 684, 775, 770, 771, 734, 732, 733, 637), (624, 647, 661), (639, 646, 645, 641), (648, 678, 674, 626), (631, 643, 633), (626, 643, 631), (648, 642, 641, 645), (656, 633, 646, 652), (647, 624, 621, 644), (650, 637, 636, 649), (644, 621, 380), (659, 658, 642, 648), (626, 674, 673, 643), (637, 681, 730, 728, 731, 729, 721, 725, 722, 636), (647, 659, 661), (658, 691, 687, 642), (641, 685, 682, 639), (633, 656, 657, 632), (617, 692, 691, 658), (650, 696, 699, 652), (652, 655, 637, 650), (647, 617, 658, 659), (618, 664, 665, 617), (661, 626, 625, 662), (659, 648, 626, 661), (627, 638, 854, 856, 855, 852, 653, 665), (619, 663, 664, 618), (629, 668, 667, 628), (628, 667, 666, 627), (617, 695, 694, 651), (666, 667, 668, 669), (387, 622, 644, 380), (374, 671, 672, 372), (372, 672, 622, 387), (376, 670, 671, 374), (673, 674, 678, 676), (677, 675, 673, 676), (646, 677, 676, 645), (633, 675, 677, 646), (643, 673, 675, 633), (645, 676, 678, 648), (682, 685, 864, 865, 867, 858, 861, 862, 860, 815, 817, 818), (684, 776, 777, 778, 682, 819, 814, 813, 812, 683, 680), (687, 690, 896, 894, 901, 685, 899, 892, 893, 897), (691, 688, 690, 687), (692, 689, 688, 691), (681, 771, 773, 772, 774, 775, 684, 680, 679), (642, 687, 897, 898, 900, 899, 685, 641), (639, 682, 684, 655), (693, 759, 758, 760, 640, 654, 846, 847, 848, 800, 801, 806, 809, 802, 803, 804, 765, 764, 767, 766, 769), (653, 909, 911, 907, 660, 694, 695), (638, 850, 845, 844, 846, 654, 660, 885, 886, 891, 653, 852, 851, 853, 854), (665, 653, 695, 617), (666, 693, 769, 768, 765, 804, 807, 808, 809, 638, 627), (698, 702, 701, 697), (652, 699, 698, 656), (656, 698, 697, 635), (635, 697, 696, 650), (701, 702, 703, 700), (696, 700, 703, 699), (697, 701, 700, 696), (699, 703, 702, 698), (781, 780, 54), (773, 771, 770, 27, 73), (873, 872, 11), (715, 712, 59), (685, 901, 895, 896, 690, 686, 867, 866, 857, 863, 864), (896, 895, 80), (787, 789, 788, 7), (797, 798, 16), (754, 755, 756, 14), (835, 833, 19), (653, 888, 903, 887, 885, 660), (887, 889, 888, 653, 891, 890, 885), (853, 851, 42), (905, 910, 22, 68), (726, 724, 36, 82), (762, 761, 37, 83), (749, 746, 15), (840, 841, 837, 18), (709, 708, 47), (811, 812, 813, 76), (876, 873, 11, 57), (791, 790, 63), (722, 725, 23), (909, 908, 91), (782, 783, 8), (637, 733, 735, 734, 771, 681), (814, 819, 810, 30), (690, 876, 879, 872, 357, 825, 820, 821, 822, 823, 686), (866, 867, 865, 33, 79), (748, 750, 749, 15, 61), (708, 710, 1, 47), (891, 886, 89), (738, 736, 6, 52), (730, 729, 70), (682, 778, 779, 776, 684), (793, 795, 797, 16, 62), (821, 820, 10, 56), (902, 880, 21), (735, 733, 25, 71), (886, 885, 43, 89), (845, 850, 849, 87), (868, 870, 12), (865, 864, 863, 33), (782, 780, 829, 828, 355, 783), (826, 827, 823, 824, 825, 357, 355, 828), (855, 856, 88), (807, 804, 803, 39, 85), (859, 860, 862, 32, 78), (816, 818, 31, 77), (808, 807, 85), (907, 911, 45), (736, 737, 6), (862, 861, 32), (767, 764, 38), (729, 731, 24, 70), (908, 907, 45, 91), (753, 757, 754, 14, 60), (892, 899, 900, 35, 81), (900, 898, 35), (820, 825, 824, 10), (895, 901, 34, 80), (887, 903, 44), (857, 866, 79), (763, 762, 83), (719, 716, 0), (801, 800, 40), (805, 806, 86), (354, 708, 709, 718, 717, 716, 636, 679), (719, 718, 709, 711, 636, 716), (768, 769, 766, 84), (809, 806, 805, 800, 848, 849, 850, 638), (905, 904, 906, 660, 336), (710, 711, 1), (743, 744, 5, 51), (786, 787, 7, 53), (843, 839, 838, 796, 790, 791, 795, 324), (739, 737, 736, 355, 356), (717, 718, 46), (718, 719, 0, 46), (724, 723, 36), (904, 905, 68), (636, 722, 720, 721, 729, 730, 681, 679), (660, 907, 908, 909, 653), (888, 889, 90), (826, 828, 9), (885, 890, 43), (858, 859, 78), (815, 816, 77), (739, 738, 52), (822, 821, 56), (779, 778, 29), (874, 869, 868, 12, 58), (818, 817, 31), (757, 753, 752, 756, 755, 713, 712, 715, 669, 344, 361), (889, 887, 44, 90), (727, 726, 82), (747, 751, 748, 61), (660, 884, 881, 882, 336, 877, 878, 880), (902, 877, 336, 660, 880), (901, 894, 34), (731, 728, 24), (794, 793, 62), (720, 722, 23, 69), (803, 802, 39), (806, 801, 40, 86), (842, 840, 18, 64), (849, 848, 847, 41, 87), (761, 760, 758, 37), (839, 843, 842, 64), (875, 874, 58), (777, 776, 75), (766, 767, 38, 84), (712, 713, 13, 59), (704, 706, 3, 49), (790, 796, 17, 63), (831, 836, 835, 19, 65), (893, 892, 81), (856, 854, 853, 42, 88), (776, 779, 29, 75), (721, 720, 69), (752, 753, 60), (910, 906, 22), (713, 714, 13), (830, 827, 55), (780, 782, 8, 54), (877, 902, 21, 67), (760, 723, 724, 726, 669, 640), (784, 785, 786, 53), (882, 881, 20, 66), (813, 814, 30, 76), (878, 877, 67), (883, 882, 66), (832, 831, 65), (818, 816, 815, 860, 859, 858, 867, 686, 683, 812, 811, 810, 819, 682), (741, 704, 705, 707, 323, 354), (796, 792, 17), (881, 884, 20), (827, 826, 9, 55), (879, 876, 57), (847, 846, 844, 41)])
me_cylinder.polygons.foreach_set('material_index', [4, 4, 4, 4, 4, 4, 4, 4, 4, 4, 4, 4, 4, 4, 4, 4, 4, 4, 4, 4, 4, 4, 4, 4, 4, 4, 4, 4, 4, 4, 4, 4, 4, 4, 4, 4, 4, 4, 4, 4, 4, 4, 4, 4, 4, 4, 4, 4, 4, 4, 4, 4, 4, 4, 2, 2, 0, 0, 0, 2, 0, 0, 0, 0, 0, 2, 0, 0, 0, 0, 0, 2, 0, 0, 0, 0, 2, 0, 0, 0, 0, 2, 0, 0, 0, 0, 2, 0, 0, 0, 0, 2, 0, 0, 0, 0, 2, 0, 0, 0, 0, 2, 0, 0, 0, 0, 2, 0, 0, 0, 2, 0, 0, 0, 0, 0, 0, 0, 0, 0, 0, 0, 0, 0, 0, 0, 0, 0, 0, 0, 0, 0, 0, 0, 0, 0, 0, 0, 0, 0, 0, 0, 0, 0, 0, 0, 0, 0, 0, 0, 0, 0, 0, 0, 0, 0, 0, 0, 0, 0, 0, 0, 0, 0, 0, 0, 0, 0, 1, 0, 0, 0, 1, 1, 1, 1, 1, 1, 1, 0, 0, 0, 0, 0, 0, 0, 0, 0, 0, 0, 0, 0, 1, 0, 0, 0, 1, 1, 1, 1, 1, 1, 1, 0, 0, 0, 0, 0, 0, 0, 0, 0, 0, 0, 0, 1, 0, 0, 0, 1, 1, 1, 1, 1, 1, 1, 0, 0, 0, 0, 0, 0, 0, 0, 0, 0, 0, 0, 0, 0, 0, 0, 0, 0, 0, 0, 0, 0, 0, 0, 0, 0, 0, 0, 0, 0, 0, 0, 1, 0, 0, 0, 1, 1, 1, 1, 1, 1, 1, 0, 0, 0, 0, 0, 0, 0, 0, 0, 0, 0, 0, 1, 0, 0, 0, 1, 1, 1, 1, 1, 1, 1, 0, 0, 0, 0, 0, 0, 0, 2, 0, 2, 0, 0, 0, 2, 2, 2, 0, 0, 0, 0, 0, 3, 0, 0, 0, 0, 0, 0, 0, 0, 0, 0, 0, 0, 0, 0, 0, 0, 0, 0, 0, 0, 0, 0, 2, 0, 0, 2, 2, 2, 2, 3, 2, 0, 2, 0, 2, 0, 0, 0, 0, 0, 0, 3, 3, 3, 3, 3, 3, 0, 0, 3, 3, 3, 2, 2, 0, 0, 0, 0, 0, 0, 0, 0, 2, 2, 0, 0, 0, 2, 0, 0, 0, 0, 0, 2, 0, 0, 0, 0, 0, 2, 0, 0, 0, 0, 2, 0, 0, 0, 0, 2, 0, 0, 0, 0, 2, 0, 0, 0, 0, 2, 0, 0, 0, 0, 2, 0, 0, 0, 0, 2, 0, 0, 0, 0, 2, 0, 0, 0, 2, 0, 0, 0, 0, 0, 0, 0, 0, 0, 0, 0, 0, 0, 0, 0, 0, 0, 0, 0, 0, 0, 0, 0, 0, 0, 0, 0, 0, 0, 0, 0, 0, 0, 0, 0, 0, 0, 0, 0, 0, 0, 0, 0, 0, 0, 0, 0, 0, 0, 0, 0, 0, 0, 0, 0, 0, 0, 1, 0, 0, 0, 1, 1, 1, 1, 1, 1, 1, 0, 0, 0, 0, 0, 0, 0, 0, 0, 0, 0, 0, 0, 1, 0, 0, 0, 1, 1, 1, 1, 1, 1, 1, 0, 0, 0, 0, 0, 0, 0, 0, 0, 0, 0, 0, 1, 0, 0, 0, 1, 1, 1, 1, 1, 1, 1, 0, 0, 0, 0, 0, 0, 0, 0, 0, 0, 0, 0, 0, 0, 0, 0, 0, 0, 0, 0, 0, 0, 0, 0, 0, 0, 0, 0, 0, 0, 0, 0, 1, 0, 0, 0, 1, 1, 1, 1, 1, 1, 1, 0, 0, 0, 0, 0, 0, 0, 0, 0, 0, 0, 0, 1, 0, 0, 0, 1, 1, 1, 1, 1, 1, 1, 0, 0, 0, 0, 0, 0, 0, 2, 0, 2, 0, 0, 0, 2, 2, 2, 0, 0, 0, 0, 0, 3, 0, 0, 0, 0, 0, 0, 0, 0, 0, 0, 0, 0, 0, 0, 0, 0, 0, 0, 0, 0, 0, 0, 2, 0, 0, 2, 2, 2, 2, 3, 2, 0, 2, 0, 2, 0, 0, 0, 0, 0, 0, 3, 3, 3, 3, 3, 3, 0, 0, 3, 3, 3, 2, 2, 0, 0, 0, 0, 0, 0, 0, 0, 4, 4, 4, 4, 3, 4, 4, 4, 4, 4, 3, 3, 4, 4, 4, 4, 4, 4, 4, 4, 4, 4, 4, 4, 4, 0, 4, 3, 4, 4, 4, 4, 4, 4, 3, 4, 4, 4, 4, 4, 4, 4, 4, 3, 3, 4, 4, 4, 4, 4, 4, 4, 4, 4, 4, 4, 4, 4, 4, 4, 4, 4, 4, 4, 4, 4, 4, 0, 0, 4, 3, 3, 4, 4, 4, 3, 3, 4, 4, 4, 4, 0, 3, 4, 4, 4, 4, 4, 4, 4, 4, 4, 4, 2, 4, 4, 4, 3, 3, 4, 4, 4, 4, 4, 4, 4, 4, 4, 4, 4, 4, 4, 4, 4, 4, 4, 4, 4, 4, 4, 4, 4, 4, 4, 4, 4, 2, 4, 4, 4, 4, 4, 4, 3, 0, 4, 4, 4, 4, 4])
me_cylinder.materials.append(mat_green)
me_cylinder.materials.append(mat_black)
me_cylinder.materials.append(mat_lightgreen)
me_cylinder.materials.append(mat_red)
me_cylinder.materials.append(mat_lightyellow)
me_cylinder.use_remesh_preserve_volume = False
me_cylinder.use_remesh_preserve_attributes = False
me_cylinder.use_mirror_vertex_groups = False
me_cylinder.update()
arm_dinoarmature = bpy.data.armatures.new('DinoArmature')  # bones are not reproduced

# ---- objects
ob_armature = bpy.data.objects.new('Armature', arm_dinoarmature)
ob_trex = bpy.data.objects.new('Trex', me_cylinder)

# ---- transforms, parenting, visibility, modifiers, constraints
ob_armature.location = (0.0, 0.0, 0.0)
ob_armature.scale = (3.0, 3.0, 3.0)
ob_armature.lineart.crease_threshold = 0.0
ob_trex.parent = ob_armature
ob_trex.matrix_parent_inverse = Matrix(((0.3333, 0.0, 0.0, 0.0), (0.0, 0.3333, 0.0, 0.0), (0.0, 0.0, 0.3333, 0.0), (0.0, 0.0, 0.0, 1.0)))
ob_trex.location = (1.383e-16, -5.96e-08, 5.96e-08)
ob_trex.lineart.crease_threshold = 0.0
_vg = ob_trex.vertex_groups.new(name='root')
for _i, _w in zip([206, 211, 212, 213, 214, 215, 216, 217, 218, 219, 220, 221, 222, 223, 224, 225, 226, 227, 511, 516, 517, 518, 519, 520, 521, 522, 523, 524, 525, 526, 527, 528, 529, 530, 531, 532], [0.03427, 0.1113, 0.1148, 0.1251, 0.1582, 0.1639, 0.1889, 0.169, 0.1871, 0.171, 0.1886, 0.1744, 0.1916, 0.1997, 0.2124, 0.1968, 0.2087, 0.2048, 0.02496, 0.1098, 0.1135, 0.1226, 0.1565, 0.1622, 0.1874, 0.167, 0.1854, 0.1693, 0.187, 0.1725, 0.1899, 0.198, 0.2108, 0.1951, 0.207, 0.2031]): _vg.add([_i], _w, 'REPLACE')
_vg = ob_trex.vertex_groups.new(name='Body')
for _i, _w in zip([96, 100, 106, 377, 379, 384, 385, 392, 393], [0.08729, 0.3744, 0.05992, 0.03625, 0.08064, 0.1713, 0.3539, 0.0449, 0.0568]): _vg.add([_i], _w, 'REPLACE')
_vg = ob_trex.vertex_groups.new(name='FrontLeg.R')
for _i, _w in zip([371, 372, 373, 374, 375, 376, 379, 380, 381, 383, 385, 386, 387, 388, 391, 394, 550, 551, 552, 553, 555, 563, 565, 569, 577, 613], [0.5573, 0.1115, 0.06317, 0.07249, 0.3892, 0.07224, 0.1022, 0.01869, 0.003401, 0.3946, 0.07867, 0.6561, 0.07978, 0.4464, 0.01044, 0.01569, 0.2319, 0.04714, 0.4612, 0.02701, 0.4112, 0.5577, 0.05372, 0.01599, 0.3354, 0.4555]): _vg.add([_i], _w, 'REPLACE')
_vg = ob_trex.vertex_groups.new(name='FrontUpLeg.R')
for _i, _w in zip([371, 372, 373, 374, 375, 376, 379, 381, 382, 383, 385, 386, 387, 388, 389, 390, 394, 447, 550, 551, 552, 553, 554, 555, 563, 565, 566, 567, 568, 569, 570, 571, 577, 613, 614, 615, 616, 671], [0.3274, 0.08765, 0.8165, 0.1347, 0.06945, 0.01999, 0.05262, 0.9512, 0.9305, 0.08131, 0.0719, 0.2105, 0.03081, 0.4715, 0.1283, 0.05991, 0.04289, 0.0277, 0.7237, 0.8805, 0.4985, 0.948, 0.945, 0.5622, 0.3685, 0.8393, 0.02854, 0.06858, 0.9632, 0.9552, 0.1047, 0.01464, 0.5966, 0.4968, 0.1731, 0.4815, 0.4665, 0.001816]): _vg.add([_i], _w, 'REPLACE')
_vg = ob_trex.vertex_groups.new(name='FrontLowLeg.R')
for _i, _w in zip([373, 551, 554, 556, 557, 558, 559, 560, 561, 562, 564, 565, 566, 567, 568, 570, 571, 572, 573, 574, 576, 578, 580, 582, 586, 596, 597, 598, 599, 614, 615, 616], [0.03355, 0.05528, 0.05007, 0.9439, 0.05422, 0.06407, 0.9833, 0.1078, 0.9902, 0.1085, 0.9185, 0.06273, 0.922, 0.9155, 0.006411, 0.8876, 0.9662, 0.9665, 0.9922, 0.03834, 0.7979, 0.3292, 0.007883, 0.05445, 0.0003724, 0.01717, 0.02243, 0.07192, 0.04547, 0.8178, 0.5179, 0.5308]): _vg.add([_i], _w, 'REPLACE')
_vg = ob_trex.vertex_groups.new(name='FrontFoot.R')
for _i, _w in zip([556, 557, 558, 560, 562, 564, 566, 574, 575, 576, 578, 579, 580, 581, 582, 583, 584, 585, 586, 587, 588, 589, 590, 591, 592, 593, 594, 595, 596, 597, 598, 599, 600, 601, 602, 603, 604, 605, 606, 607, 608, 609, 610, 611, 612], [0.05581, 0.9457, 0.9359, 0.892, 0.8912, 0.078, 0.02613, 0.9557, 0.9754, 0.2005, 0.6694, 0.9784, 0.971, 0.9779, 0.9455, 0.9834, 0.9792, 0.9833, 0.9748, 0.9835, 0.9804, 0.9829, 0.9772, 0.986, 0.9846, 0.9852, 0.9831, 0.9857, 0.9664, 0.9637, 0.928, 0.9522, 0.984, 0.9828, 0.979, 0.9807, 0.9839, 0.9835, 0.9804, 0.9819, 0.9843, 0.9856, 0.9801, 0.9838, 0.9858]): _vg.add([_i], _w, 'REPLACE')
_vg = ob_trex.vertex_groups.new(name='BackLeg.R')
for _i, _w in zip([105, 109, 385, 388, 389, 390, 391, 392, 393, 394, 395, 396, 397, 398, 399, 400, 401, 403, 405, 406, 447, 448, 449, 452, 455, 456, 459], [0.06884, 0.04962, 0.07632, 0.00716, 0.6025, 0.5226, 0.3749, 0.0356, 0.2026, 0.7255, 0.1129, 0.1255, 0.3199, 0.006931, 0.1364, 0.4934, 0.009215, 0.06031, 0.043, 0.0903, 0.3011, 0.1521, 0.764, 0.4597, 0.1312, 0.0554, 0.05231]): _vg.add([_i], _w, 'REPLACE')
_vg = ob_trex.vertex_groups.new(name='BackUpLeg.R')
for _i, _w in zip([389, 390, 391, 393, 394, 395, 396, 397, 399, 400, 401, 402, 403, 405, 406, 407, 408, 409, 412, 447, 448, 449, 450, 451, 452, 453, 454, 455, 456, 457, 458, 459, 460, 461, 462, 463, 464, 465, 466, 467, 468, 469, 470, 471, 472, 473, 474, 475, 476], [0.2065, 0.2995, 0.07328, 0.004709, 0.03737, 0.8188, 0.755, 0.1321, 0.04657, 0.1662, 0.6859, 0.8323, 0.1788, 0.06415, 0.2366, 0.1254, 0.1437, 0.05745, 0.04948, 0.6387, 0.8021, 0.1708, 0.981, 0.9631, 0.4551, 0.8695, 0.9686, 0.596, 0.9035, 0.9875, 0.9602, 0.8867, 0.9542, 0.8395, 0.8672, 0.9828, 0.9804, 0.9329, 0.9321, 0.5266, 0.5063, 0.8915, 0.9063, 0.1813, 0.1467, 0.06748, 0.07145, 0.06011, 0.06104]): _vg.add([_i], _w, 'REPLACE')
_vg = ob_trex.vertex_groups.new(name='BackLowLeg.R')
for _i, _w in zip([461, 462, 465, 466, 467, 468, 469, 470, 471, 472, 473, 474, 475, 476, 477, 478, 479, 480, 481, 482, 483, 484, 485, 486, 487, 489, 490, 491, 492, 493, 494, 495, 496, 497, 498, 499, 500, 501, 502, 503, 504, 505, 506, 507, 508, 509, 510, 511, 512, 513, 514, 515, 516, 517, 518, 519, 520, 521, 522, 523, 524, 525, 526, 527, 528, 529, 530, 531, 532], [0.1403, 0.1235, 0.05084, 0.06269, 0.4732, 0.4983, 0.1082, 0.09291, 0.8143, 0.8504, 0.9244, 0.9199, 0.9353, 0.9549, 0.9416, 0.9452, 0.9451, 0.8476, 0.1983, 0.1852, 0.1033, 0.9371, 0.07902, 0.966, 0.06715, 0.3483, 0.7047, 0.8071, 0.2112, 0.06855, 0.08707, 0.05383, 0.06728, 0.06684, 0.07232, 0.0633, 0.06752, 0.06713, 0.07074, 0.06455, 0.06755, 0.06733, 0.06795, 0.06683, 0.06753, 0.06742, 0.1113, 0.1655, 0.829, 0.9238, 0.8595, 0.7713, 0.1443, 0.1248, 0.1358, 0.1192, 0.1294, 0.1199, 0.1266, 0.1205, 0.1272, 0.1208, 0.1255, 0.1204, 0.121, 0.1186, 0.1214, 0.119, 0.1199]): _vg.add([_i], _w, 'REPLACE')
_vg = ob_trex.vertex_groups.new(name='FrontLeg.L')
for _i, _w in zip([92, 93, 94, 95, 96, 97, 98, 100, 101, 102, 103, 107, 245, 246, 247, 248, 250, 258, 260, 264, 272, 308, 375, 376, 383, 391], [0.5585, 0.1225, 0.06355, 0.07845, 0.1061, 0.03191, 0.003411, 0.07706, 0.6573, 0.09171, 0.4465, 0.01552, 0.2323, 0.04736, 0.4615, 0.02707, 0.4113, 0.5584, 0.05395, 0.01601, 0.3361, 0.4556, 0.3893, 0.07318, 0.3947, 0.01044]): _vg.add([_i], _w, 'REPLACE')
_vg = ob_trex.vertex_groups.new(name='FrontUpLeg.L')
for _i, _w in zip([92, 93, 94, 95, 96, 98, 99, 100, 101, 102, 103, 104, 105, 107, 142, 245, 246, 247, 248, 249, 250, 258, 260, 261, 262, 263, 264, 265, 266, 272, 308, 309, 310, 311, 346, 375, 376, 383], [0.3284, 0.0963, 0.8169, 0.1419, 0.05444, 0.9512, 0.9305, 0.07006, 0.2111, 0.04471, 0.4715, 0.1283, 0.0599, 0.04269, 0.02769, 0.724, 0.8806, 0.4987, 0.948, 0.9451, 0.5622, 0.3689, 0.8395, 0.02854, 0.06858, 0.9632, 0.9552, 0.1047, 0.01464, 0.5971, 0.4968, 0.1731, 0.4815, 0.4665, 0.005053, 0.06958, 0.0225, 0.08132]): _vg.add([_i], _w, 'REPLACE')
_vg = ob_trex.vertex_groups.new(name='FrontLowLeg.L')
for _i, _w in zip([94, 246, 249, 251, 252, 253, 254, 255, 256, 257, 259, 260, 261, 262, 263, 265, 266, 267, 268, 269, 271, 273, 275, 277, 281, 291, 292, 293, 294, 309, 310, 311], [0.03358, 0.05529, 0.05007, 0.9439, 0.05422, 0.06407, 0.9833, 0.1078, 0.9902, 0.1085, 0.9185, 0.06274, 0.922, 0.9155, 0.006411, 0.8876, 0.9662, 0.9665, 0.9922, 0.03834, 0.7979, 0.3292, 0.007883, 0.05445, 0.0003724, 0.01717, 0.02243, 0.07192, 0.04547, 0.8178, 0.5179, 0.5308]): _vg.add([_i], _w, 'REPLACE')
_vg = ob_trex.vertex_groups.new(name='FrontFoot.L')
for _i, _w in zip([251, 252, 253, 255, 257, 259, 261, 269, 270, 271, 273, 274, 275, 276, 277, 278, 279, 280, 281, 282, 283, 284, 285, 286, 287, 288, 289, 290, 291, 292, 293, 294, 295, 296, 297, 298, 299, 300, 301, 302, 303, 304, 305, 306, 307], [0.05581, 0.9457, 0.9359, 0.892, 0.8912, 0.078, 0.02613, 0.9557, 0.9754, 0.2005, 0.6694, 0.9784, 0.971, 0.9779, 0.9455, 0.9834, 0.9792, 0.9833, 0.9748, 0.9835, 0.9804, 0.9829, 0.9772, 0.986, 0.9846, 0.9852, 0.9831, 0.9857, 0.9664, 0.9637, 0.928, 0.9522, 0.984, 0.9828, 0.979, 0.9807, 0.9839, 0.9835, 0.9804, 0.9819, 0.9843, 0.9856, 0.9801, 0.9838, 0.9858]): _vg.add([_i], _w, 'REPLACE')
_vg = ob_trex.vertex_groups.new(name='BackLeg.L')
for _i, _w in zip([100, 103, 104, 105, 106, 107, 108, 109, 110, 111, 112, 114, 115, 142, 143, 144, 147, 150, 151, 154, 390, 391, 392, 396, 397, 398, 403], [0.074, 0.006985, 0.6025, 0.5226, 0.2026, 0.7254, 0.1129, 0.1255, 0.1367, 0.4935, 0.009309, 0.04342, 0.09056, 0.3011, 0.1521, 0.764, 0.4597, 0.1313, 0.0554, 0.05231, 0.06884, 0.3749, 0.03544, 0.04962, 0.3199, 0.007, 0.06031]): _vg.add([_i], _w, 'REPLACE')
_vg = ob_trex.vertex_groups.new(name='BackUpLeg.L')
for _i, _w in zip([104, 105, 106, 107, 108, 109, 110, 111, 112, 113, 114, 115, 116, 117, 119, 142, 143, 144, 145, 146, 147, 148, 149, 150, 151, 152, 153, 154, 155, 156, 157, 158, 159, 160, 161, 162, 163, 164, 165, 166, 167, 168, 169, 170, 171, 391, 397, 403, 409], [0.2065, 0.2995, 0.004788, 0.03738, 0.8188, 0.755, 0.04691, 0.1663, 0.686, 0.8323, 0.06448, 0.2372, 0.1259, 0.1441, 0.05017, 0.6387, 0.8021, 0.1708, 0.981, 0.9631, 0.4552, 0.8696, 0.9687, 0.5963, 0.9035, 0.9875, 0.9602, 0.8867, 0.9542, 0.8395, 0.8672, 0.9828, 0.9804, 0.9329, 0.9321, 0.5266, 0.5063, 0.8915, 0.9063, 0.1813, 0.1467, 0.06748, 0.07145, 0.06013, 0.06105, 0.07328, 0.1321, 0.1788, 0.05753]): _vg.add([_i], _w, 'REPLACE')
_vg = ob_trex.vertex_groups.new(name='BackLowLeg.L')
for _i, _w in zip([156, 157, 160, 161, 162, 163, 164, 165, 166, 167, 168, 169, 170, 171, 172, 173, 174, 175, 176, 177, 178, 179, 180, 181, 182, 184, 185, 186, 187, 188, 189, 190, 191, 192, 193, 194, 195, 196, 197, 198, 199, 200, 201, 202, 203, 204, 205, 206, 207, 208, 209, 210, 211, 212, 213, 214, 215, 216, 217, 218, 219, 220, 221, 222, 223, 224, 225, 226, 227], [0.1403, 0.1235, 0.05084, 0.06268, 0.4732, 0.4982, 0.1082, 0.09291, 0.8143, 0.8504, 0.9244, 0.9198, 0.9351, 0.9545, 0.9416, 0.9447, 0.9413, 0.8392, 0.2088, 0.1759, 0.1056, 0.9344, 0.07779, 0.9648, 0.07007, 0.2648, 0.6698, 0.8007, 0.2012, 0.06787, 0.08547, 0.05365, 0.0673, 0.06629, 0.07157, 0.06288, 0.0671, 0.06658, 0.07006, 0.0641, 0.06708, 0.06679, 0.0674, 0.06632, 0.067, 0.06689, 0.1148, 0.1791, 0.8342, 0.9257, 0.8786, 0.813, 0.1525, 0.131, 0.1447, 0.1257, 0.1369, 0.1266, 0.1342, 0.1274, 0.1346, 0.1276, 0.1329, 0.1273, 0.128, 0.1254, 0.1285, 0.1258, 0.1268]): _vg.add([_i], _w, 'REPLACE')
_vg = ob_trex.vertex_groups.new(name='Back')
for _i, _w in zip([96, 100, 106, 107, 110, 111, 114, 115, 147, 377, 379, 384, 385, 392, 393, 394, 398, 399, 400, 404, 405, 406, 410, 452], [0.01236, 0.1188, 0.544, 0.08832, 0.3882, 0.1443, 0.08036, 0.01865, 0.00474, 0.01229, 0.01209, 0.1366, 0.1225, 0.6773, 0.5452, 0.08865, 0.6494, 0.3886, 0.1445, 0.1297, 0.08027, 0.01849, 0.00887, 0.004811]): _vg.add([_i], _w, 'REPLACE')
_vg = ob_trex.vertex_groups.new(name='Tail1')
for _i, _w in zip([106, 110, 111, 112, 113, 114, 115, 116, 117, 118, 119, 120, 121, 122, 123, 147, 148, 150, 392, 393, 397, 398, 399, 400, 401, 402, 403, 404, 405, 406, 407, 408, 409, 410, 411, 412, 413, 414, 415, 416, 417, 418, 452, 453, 455], [0.07333, 0.3907, 0.1651, 0.2383, 0.1097, 0.758, 0.6017, 0.7238, 0.6991, 0.7901, 0.8161, 0.08797, 0.08788, 0.09971, 0.08102, 0.04734, 0.09152, 0.2354, 0.05046, 0.07335, 0.06642, 0.2339, 0.3911, 0.1653, 0.2387, 0.1097, 0.4904, 0.7911, 0.7589, 0.603, 0.7248, 0.6998, 0.7507, 0.816, 0.791, 0.8174, 0.08753, 0.08756, 0.07146, 0.07708, 0.09918, 0.0804, 0.0475, 0.09167, 0.2359]): _vg.add([_i], _w, 'REPLACE')
_vg = ob_trex.vertex_groups.new(name='Tail2')
for _i, _w in zip([112, 114, 115, 116, 117, 118, 119, 120, 121, 122, 123, 124, 125, 401, 404, 405, 406, 407, 408, 409, 410, 411, 412, 413, 414, 415, 416, 417, 418, 419, 420], [0.006366, 0.02889, 0.00548, 0.1177, 0.1156, 0.1525, 0.1015, 0.8443, 0.8426, 0.84, 0.8573, 0.002582, 0.007067, 0.006192, 0.01553, 0.02847, 0.005093, 0.1174, 0.1154, 0.1041, 0.1287, 0.1521, 0.1009, 0.8452, 0.8433, 0.8616, 0.8704, 0.841, 0.8585, 0.002056, 0.006692]): _vg.add([_i], _w, 'REPLACE')
_vg = ob_trex.vertex_groups.new(name='Tail3')
for _i, _w in zip([120, 121, 122, 123, 124, 125, 126, 127, 413, 414, 415, 416, 417, 418, 419, 420, 421, 422, 423, 424], [0.0518, 0.05072, 0.05224, 0.05226, 0.954, 0.9509, 0.9643, 0.9669, 0.05149, 0.05049, 0.05157, 0.04382, 0.05189, 0.05184, 0.9545, 0.9513, 0.9563, 0.9664, 0.9648, 0.9675]): _vg.add([_i], _w, 'REPLACE')
_vg = ob_trex.vertex_groups.new(name='Tail4')
for _i, _w in zip([128, 129, 130, 131, 425, 426, 427, 428, 429, 430], [0.9796, 0.9782, 0.9811, 0.9818, 0.98, 0.9785, 0.9817, 0.9804, 0.9814, 0.9823]): _vg.add([_i], _w, 'REPLACE')
_vg = ob_trex.vertex_groups.new(name='Tail5')
for _i, _w in zip([132, 133, 134, 135, 136, 137, 138, 139, 140, 141, 431, 432, 433, 434, 435, 436, 437, 438, 439, 440, 441, 442, 443, 444, 445, 446], [0.9877, 0.9916, 1.002, 0.9889, 1.0, 0.9999, 1.0, 1.0, 1.0, 1.0, 0.9881, 0.992, 0.998, 1.006, 1.002, 0.9893, 1.0, 0.9999, 1.0, 1.0, 1.0, 1.0, 1.0, 1.0, 1.0, 1.0]): _vg.add([_i], _w, 'REPLACE')
_vg = ob_trex.vertex_groups.new(name='Hips')
_vg = ob_trex.vertex_groups.new(name='Torso')
for _i, _w in zip([96, 97, 100, 101, 102, 106, 377, 378, 379, 380, 384, 385, 386, 387, 392, 393], [0.4651, 0.09345, 0.1898, 0.01826, 0.0259, 0.009437, 0.5803, 0.09452, 0.4788, 0.08713, 0.478, 0.1984, 0.01949, 0.01558, 0.08331, 0.0119]): _vg.add([_i], _w, 'REPLACE')
_vg = ob_trex.vertex_groups.new(name='Shoulders')
for _i, _w in zip([13, 14, 15, 16, 17, 18, 19, 20, 21, 22, 36, 37, 38, 39, 40, 41, 42, 43, 44, 45, 59, 60, 61, 62, 63, 64, 65, 66, 67, 68, 82, 83, 84, 85, 86, 87, 88, 89, 90, 91, 92, 93, 94, 95, 96, 97, 100, 101, 102, 258, 272, 312, 313, 314, 315, 316, 318, 319, 324, 329, 332, 336, 339, 342, 343, 344, 345, 346, 347, 360, 361, 362, 371, 372, 373, 374, 375, 376, 377, 378, 379, 380, 384, 385, 386, 387, 563, 577, 617, 618, 619, 620, 621, 622, 624, 627, 628, 629, 638, 640, 644, 647, 651, 653, 654, 658, 660, 663, 664, 665, 666, 667, 668, 669, 670, 671, 672, 692, 693, 694, 695, 712, 713, 714, 715, 723, 724, 726, 727, 746, 747, 748, 749, 750, 751, 752, 753, 754, 755, 756, 757, 758, 759, 760, 761, 762, 763, 764, 765, 766, 767, 768, 769, 790, 791, 792, 793, 794, 795, 796, 797, 798, 799, 800, 801, 802, 803, 804, 805, 806, 807, 808, 809, 831, 832, 833, 834, 835, 836, 837, 838, 839, 840, 841, 842, 843, 844, 845, 846, 847, 848, 849, 850, 851, 852, 853, 854, 855, 856, 877, 878, 880, 881, 882, 883, 884, 885, 886, 887, 888, 889, 890, 891, 902, 903, 904, 905, 906, 907, 908, 909, 910, 911], [0.06153, 0.0617, 0.06246, 0.06368, 0.065, 0.06692, 0.0691, 0.07148, 0.07371, 0.07327, 0.06142, 0.06133, 0.06166, 0.0624, 0.06326, 0.06449, 0.0674, 0.07036, 0.0731, 0.07295, 0.06153, 0.0617, 0.06246, 0.06367, 0.06498, 0.06688, 0.06908, 0.07146, 0.07369, 0.07295, 0.06142, 0.06133, 0.06166, 0.0624, 0.06324, 0.06447, 0.06739, 0.07033, 0.07306, 0.07262, 0.07354, 0.6014, 0.02183, 0.5649, 0.1834, 0.6747, 0.04236, 0.06312, 0.6698, 0.01941, 0.02907, 0.06275, 0.06594, 0.1182, 0.1195, 0.0008084, 0.06459, 0.05784, 0.06572, 0.1196, 0.02747, 0.07401, 0.0008579, 0.03979, 0.07351, 0.06136, 0.06045, 0.147, 0.1347, 0.04413, 0.06188, 0.08309, 0.07794, 0.6409, 0.02491, 0.5903, 0.05474, 0.6087, 0.2203, 0.7226, 0.1864, 0.71, 0.06428, 0.04644, 0.06672, 0.7155, 0.02338, 0.03377, 0.06395, 0.0674, 0.06042, 0.09223, 0.1225, 0.1253, 0.002185, 0.06253, 0.05692, 0.0555, 0.06346, 0.06159, 0.125, 0.02968, 0.003344, 0.07359, 0.06762, 0.001713, 0.08285, 0.028, 0.03987, 0.07326, 0.06099, 0.06019, 0.06007, 0.0614, 0.1433, 0.1523, 0.1415, 0.04583, 0.06133, 0.1125, 0.08409, 0.0615, 0.06158, 0.06154, 0.06148, 0.06142, 0.06145, 0.06139, 0.06134, 0.06233, 0.06229, 0.06266, 0.06273, 0.06272, 0.06234, 0.0616, 0.06175, 0.06184, 0.06173, 0.0617, 0.06179, 0.06135, 0.06132, 0.06135, 0.06135, 0.06128, 0.06129, 0.06182, 0.0618, 0.06156, 0.0616, 0.06174, 0.06158, 0.06523, 0.06463, 0.06491, 0.06392, 0.06346, 0.06396, 0.06556, 0.06406, 0.06356, 0.06348, 0.06371, 0.06325, 0.06268, 0.06235, 0.06227, 0.06331, 0.06294, 0.06224, 0.06252, 0.06256, 0.06883, 0.06824, 0.06903, 0.06871, 0.06963, 0.06933, 0.06647, 0.06594, 0.06589, 0.0678, 0.06664, 0.06658, 0.06586, 0.06496, 0.06439, 0.06444, 0.06433, 0.0638, 0.06375, 0.06363, 0.06795, 0.06774, 0.06709, 0.06685, 0.06738, 0.06656, 0.07354, 0.0731, 0.07364, 0.072, 0.07157, 0.07087, 0.07134, 0.07022, 0.06956, 0.07297, 0.07293, 0.07237, 0.071, 0.07046, 0.07415, 0.0736, 0.07528, 0.07559, 0.07608, 0.0758, 0.07495, 0.07533, 0.07629, 0.07608]): _vg.add([_i], _w, 'REPLACE')
_vg = ob_trex.vertex_groups.new(name='Neck')
for _i, _w in zip([8, 9, 10, 11, 12, 13, 14, 15, 16, 17, 18, 19, 20, 21, 22, 31, 32, 33, 34, 35, 36, 37, 38, 39, 40, 41, 42, 43, 44, 45, 54, 55, 56, 57, 58, 59, 60, 61, 62, 63, 64, 65, 66, 67, 68, 77, 78, 79, 80, 81, 82, 83, 84, 85, 86, 87, 88, 89, 90, 91, 93, 95, 96, 97, 102, 312, 313, 314, 315, 316, 317, 318, 319, 320, 321, 324, 326, 327, 328, 329, 330, 332, 333, 336, 339, 340, 341, 342, 343, 344, 345, 346, 347, 348, 349, 350, 351, 352, 353, 357, 358, 359, 360, 361, 362, 372, 374, 376, 377, 378, 379, 380, 387, 617, 618, 619, 620, 621, 622, 623, 624, 625, 626, 627, 628, 629, 630, 631, 633, 638, 640, 641, 642, 643, 644, 645, 647, 648, 651, 653, 654, 658, 659, 660, 661, 662, 663, 664, 665, 666, 667, 668, 669, 670, 671, 672, 673, 674, 675, 676, 677, 678, 685, 687, 688, 689, 690, 691, 692, 693, 694, 695, 712, 713, 714, 715, 723, 724, 726, 727, 746, 747, 748, 749, 750, 751, 752, 753, 754, 755, 756, 757, 758, 759, 760, 761, 762, 763, 764, 765, 766, 767, 768, 769, 780, 782, 790, 791, 792, 793, 794, 795, 796, 797, 798, 799, 800, 801, 802, 803, 804, 805, 806, 807, 808, 809, 815, 817, 820, 821, 822, 823, 824, 825, 826, 827, 828, 829, 830, 831, 832, 833, 834, 835, 836, 837, 838, 839, 840, 841, 842, 843, 844, 845, 846, 847, 848, 849, 850, 851, 852, 853, 854, 855, 856, 857, 858, 859, 860, 861, 862, 863, 864, 865, 866, 867, 868, 869, 870, 871, 872, 873, 874, 875, 876, 877, 878, 879, 880, 881, 882, 883, 884, 885, 886, 887, 888, 889, 890, 891, 892, 893, 894, 895, 896, 897, 898, 899, 900, 901, 902, 903, 904, 905, 906, 907, 908, 909, 910, 911], [0.0009611, 0.03387, 0.05796, 0.09718, 0.1283, 0.5117, 0.5118, 0.5142, 0.5187, 0.5238, 0.5314, 0.5511, 0.5696, 0.5866, 0.5817, 0.0006076, 0.03315, 0.0577, 0.09695, 0.128, 0.5118, 0.5119, 0.5146, 0.5195, 0.5248, 0.5328, 0.5521, 0.5704, 0.5871, 0.5816, 0.0008772, 0.03367, 0.05791, 0.09713, 0.1288, 0.5117, 0.5118, 0.5142, 0.5187, 0.5237, 0.5313, 0.551, 0.5695, 0.5864, 0.5793, 0.0005265, 0.03304, 0.05758, 0.09691, 0.1285, 0.5118, 0.5119, 0.5146, 0.5194, 0.5247, 0.5327, 0.552, 0.5703, 0.5869, 0.5792, 0.1355, 0.1593, 0.01674, 0.1254, 0.1247, 0.7007, 0.7232, 0.7351, 0.7776, 0.4692, 0.1314, 0.521, 0.4913, 0.0698, 0.006109, 0.5257, 0.05862, 0.163, 0.06556, 0.7704, 0.05972, 0.6669, 0.1353, 0.5914, 0.417, 0.3012, 0.2525, 0.4366, 0.5935, 0.5101, 0.5059, 0.7261, 0.7545, 0.06362, 0.09584, 0.03353, 0.05844, 0.0278, 0.08971, 0.05814, 0.1576, 0.391, 0.6189, 0.5121, 0.6868, 0.1215, 0.1503, 0.1542, 0.02377, 0.1195, 0.009473, 0.1118, 0.1076, 0.7011, 0.7232, 0.7214, 0.7396, 0.734, 0.7766, 0.4577, 0.4691, 0.1155, 0.131, 0.5222, 0.4917, 0.4816, 0.05887, 0.06947, 0.005603, 0.527, 0.5124, 0.05831, 0.1639, 0.06523, 0.7695, 0.05929, 0.6675, 0.1351, 0.9401, 0.5918, 0.5439, 0.417, 0.3006, 0.636, 0.2521, 0.2134, 0.3957, 0.4362, 0.5938, 0.5103, 0.506, 0.5047, 0.5113, 0.7368, 0.7249, 0.7531, 0.06328, 0.09549, 0.0329, 0.05803, 0.02709, 0.08936, 0.05783, 0.1572, 0.08491, 0.9122, 0.1474, 0.3913, 0.619, 0.5124, 0.814, 0.687, 0.5114, 0.5118, 0.5119, 0.5115, 0.5119, 0.5119, 0.5116, 0.5115, 0.5138, 0.5136, 0.5148, 0.5152, 0.5151, 0.5138, 0.5115, 0.5118, 0.5121, 0.5119, 0.5119, 0.5119, 0.5123, 0.5121, 0.5121, 0.512, 0.5115, 0.5119, 0.5157, 0.5156, 0.514, 0.5142, 0.5153, 0.5142, 0.006318, 0.009369, 0.5245, 0.5221, 0.5236, 0.5195, 0.5178, 0.5197, 0.5263, 0.5203, 0.5183, 0.5179, 0.5273, 0.5246, 0.5211, 0.519, 0.5187, 0.5254, 0.5231, 0.5185, 0.5204, 0.5205, 0.005917, 0.008884, 0.07351, 0.07091, 0.05758, 0.05958, 0.05814, 0.05822, 0.04201, 0.03635, 0.03004, 0.02593, 0.02577, 0.5516, 0.5462, 0.5487, 0.5475, 0.5544, 0.5534, 0.5299, 0.5271, 0.5269, 0.534, 0.5306, 0.5316, 0.5266, 0.5357, 0.5329, 0.5319, 0.5312, 0.5285, 0.5283, 0.5279, 0.5554, 0.5543, 0.5498, 0.5486, 0.5525, 0.5472, 0.07086, 0.03558, 0.02512, 0.02539, 0.0414, 0.02946, 0.07316, 0.05791, 0.05782, 0.05731, 0.05929, 0.1451, 0.1468, 0.1294, 0.1296, 0.09756, 0.1118, 0.146, 0.1309, 0.1105, 0.5859, 0.5824, 0.09628, 0.5856, 0.5734, 0.5708, 0.565, 0.5682, 0.5692, 0.5657, 0.5861, 0.5863, 0.5829, 0.5742, 0.5715, 0.1309, 0.1456, 0.1114, 0.09619, 0.1103, 0.1463, 0.1459, 0.1291, 0.1298, 0.09715, 0.5896, 0.59, 0.5979, 0.6029, 0.6018, 0.6021, 0.5982, 0.6032, 0.6069, 0.6071]): _vg.add([_i], _w, 'REPLACE')
_vg = ob_trex.vertex_groups.new(name='Head')
for _i, _w in zip([0, 1, 2, 3, 4, 5, 6, 7, 8, 9, 10, 11, 12, 13, 14, 15, 16, 17, 18, 19, 20, 21, 22, 23, 24, 25, 26, 27, 28, 29, 30, 31, 32, 33, 34, 35, 36, 37, 38, 39, 40, 41, 42, 43, 44, 45, 46, 47, 48, 49, 50, 51, 52, 53, 54, 55, 56, 57, 58, 59, 60, 61, 62, 63, 64, 65, 66, 67, 68, 69, 70, 71, 72, 73, 74, 75, 76, 77, 78, 79, 80, 81, 82, 83, 84, 85, 86, 87, 88, 89, 90, 91, 312, 313, 314, 315, 316, 317, 318, 319, 320, 321, 322, 323, 324, 325, 326, 327, 328, 329, 330, 331, 332, 333, 334, 335, 336, 337, 338, 339, 340, 341, 342, 343, 344, 345, 346, 347, 348, 349, 350, 351, 352, 353, 354, 355, 356, 357, 358, 359, 360, 361, 362, 363, 364, 365, 366, 367, 368, 369, 370, 617, 618, 619, 620, 621, 622, 623, 624, 625, 626, 627, 628, 629, 630, 631, 632, 633, 634, 635, 636, 637, 638, 639, 640, 641, 642, 643, 644, 645, 646, 647, 648, 649, 650, 651, 652, 653, 654, 655, 656, 657, 658, 659, 660, 661, 662, 663, 664, 665, 666, 667, 668, 669, 670, 671, 672, 673, 674, 675, 676, 677, 678, 679, 680, 681, 682, 683, 684, 685, 686, 687, 688, 689, 690, 691, 692, 693, 694, 695, 696, 697, 698, 699, 700, 701, 702, 703, 704, 705, 706, 707, 708, 709, 710, 711, 712, 713, 714, 715, 716, 717, 718, 719, 720, 721, 722, 723, 724, 725, 726, 727, 728, 729, 730, 731, 732, 733, 734, 735, 736, 737, 738, 739, 740, 741, 742, 743, 744, 745, 746, 747, 748, 749, 750, 751, 752, 753, 754, 755, 756, 757, 758, 759, 760, 761, 762, 763, 764, 765, 766, 767, 768, 769, 770, 771, 772, 773, 774, 775, 776, 777, 778, 779, 780, 781, 782, 783, 784, 785, 786, 787, 788, 789, 790, 791, 792, 793, 794, 795, 796, 797, 798, 799, 800, 801, 802, 803, 804, 805, 806, 807, 808, 809, 810, 811, 812, 813, 814, 815, 816, 817, 818, 819, 820, 821, 822, 823, 824, 825, 826, 827, 828, 829, 830, 831, 832, 833, 834, 835, 836, 837, 838, 839, 840, 841, 842, 843, 844, 845, 846, 847, 848, 849, 850, 851, 852, 853, 854, 855, 856, 857, 858, 859, 860, 861, 862, 863, 864, 865, 866, 867, 868, 869, 870, 871, 872, 873, 874, 875, 876, 877, 878, 879, 880, 881, 882, 883, 884, 885, 886, 887, 888, 889, 890, 891, 892, 893, 894, 895, 896, 897, 898, 899, 900, 901, 902, 903, 904, 905, 906, 907, 908, 909, 910, 911], [0.9994, 0.9989, 0.9985, 0.9981, 0.9974, 0.9972, 0.9946, 0.9897, 0.9735, 0.9564, 0.9396, 0.8982, 0.8654, 0.4171, 0.4169, 0.4137, 0.408, 0.4016, 0.3921, 0.3701, 0.3492, 0.33, 0.3357, 0.9994, 0.9989, 0.9985, 0.998, 0.9974, 0.9971, 0.9946, 0.9897, 0.9732, 0.9561, 0.9391, 0.8978, 0.8651, 0.4172, 0.4172, 0.4142, 0.4086, 0.4024, 0.3932, 0.371, 0.3498, 0.3305, 0.3364, 0.9994, 0.9989, 0.9985, 0.9981, 0.9975, 0.9972, 0.9946, 0.9897, 0.9736, 0.9565, 0.9397, 0.8983, 0.8649, 0.4172, 0.4169, 0.4137, 0.4081, 0.4017, 0.3923, 0.3702, 0.3494, 0.3302, 0.3385, 0.9994, 0.9989, 0.9985, 0.998, 0.9975, 0.9971, 0.9946, 0.9897, 0.9733, 0.9561, 0.9392, 0.8979, 0.8646, 0.4172, 0.4172, 0.4142, 0.4086, 0.4025, 0.3934, 0.3711, 0.3499, 0.3307, 0.3392, 0.2259, 0.1889, 0.1174, 0.06744, 0.4996, 0.8602, 0.4048, 0.4411, 0.9259, 0.9703, 0.9959, 0.9989, 0.399, 0.9927, 0.9388, 0.8278, 0.9304, 0.07681, 0.937, 0.9764, 0.2857, 0.8562, 0.998, 0.9928, 0.3246, 0.9976, 0.9882, 0.5534, 0.6779, 0.7309, 0.5075, 0.3227, 0.4189, 0.424, 0.06597, 0.06406, 0.9325, 0.8982, 0.9558, 0.9382, 0.9589, 0.9048, 0.9985, 0.9919, 0.9968, 0.9394, 0.8346, 0.5871, 0.3263, 0.4164, 0.2205, 0.9952, 0.9946, 0.993, 0.994, 0.995, 0.9945, 0.9933, 0.9941, 0.2252, 0.1886, 0.1978, 0.1533, 0.1168, 0.06666, 0.5194, 0.4995, 0.8777, 0.8603, 0.4058, 0.4416, 0.4532, 0.9376, 0.9259, 0.9783, 0.9703, 0.9975, 0.996, 0.9994, 0.9989, 0.4001, 0.9927, 0.4164, 0.9383, 0.8263, 0.9305, 0.076, 0.9369, 0.9764, 0.2847, 0.856, 0.9991, 0.9981, 0.01548, 0.9929, 0.325, 0.3793, 0.9976, 0.9882, 0.9924, 0.553, 0.6782, 0.2738, 0.7311, 0.7746, 0.5554, 0.5083, 0.3231, 0.4191, 0.4241, 0.4256, 0.4177, 0.06652, 0.06551, 0.06331, 0.9325, 0.8982, 0.9558, 0.9382, 0.9589, 0.9048, 0.9996, 0.9996, 0.9985, 0.9919, 0.9981, 0.9967, 0.939, 0.9912, 0.8345, 0.9138, 0.08102, 0.8504, 0.5865, 0.3259, 0.4167, 0.07156, 0.22, 0.9952, 0.9946, 0.993, 0.9941, 0.9951, 0.9945, 0.9933, 0.9941, 0.998, 0.9985, 0.9981, 0.9985, 0.9988, 0.999, 0.9989, 0.9991, 0.4175, 0.417, 0.417, 0.4174, 0.9994, 0.9995, 0.9993, 0.9993, 0.9995, 0.9993, 0.9994, 0.4171, 0.417, 0.9993, 0.4175, 0.4176, 0.9989, 0.999, 0.9988, 0.9991, 0.998, 0.9985, 0.998, 0.9985, 0.9942, 0.9957, 0.9943, 0.9958, 0.9974, 0.9974, 0.9975, 0.9972, 0.9971, 0.9972, 0.4143, 0.4145, 0.4129, 0.4125, 0.4126, 0.4143, 0.4173, 0.4168, 0.4165, 0.4167, 0.4168, 0.4167, 0.4168, 0.417, 0.417, 0.4171, 0.4176, 0.4172, 0.413, 0.413, 0.4149, 0.4147, 0.4134, 0.4147, 0.9973, 0.9974, 0.9971, 0.9975, 0.9971, 0.9972, 0.9957, 0.9942, 0.9942, 0.9957, 0.9707, 0.9785, 0.9691, 0.9773, 0.992, 0.9911, 0.9882, 0.9878, 0.9923, 0.9916, 0.4007, 0.4037, 0.4019, 0.407, 0.4092, 0.4068, 0.3986, 0.4061, 0.4085, 0.409, 0.3995, 0.4026, 0.4067, 0.4091, 0.4095, 0.4018, 0.4045, 0.4097, 0.4076, 0.4074, 0.9881, 0.9882, 0.991, 0.9919, 0.9921, 0.9705, 0.9782, 0.9689, 0.977, 0.991, 0.9232, 0.9259, 0.94, 0.9379, 0.9395, 0.9394, 0.9521, 0.9551, 0.9584, 0.9605, 0.9606, 0.3698, 0.3759, 0.3727, 0.3741, 0.3663, 0.3676, 0.3941, 0.3974, 0.3977, 0.3886, 0.3933, 0.3922, 0.398, 0.3899, 0.3933, 0.3942, 0.395, 0.3982, 0.3985, 0.399, 0.3672, 0.3685, 0.3736, 0.3751, 0.3706, 0.3767, 0.9253, 0.9548, 0.9603, 0.9602, 0.9517, 0.958, 0.9228, 0.9389, 0.939, 0.9395, 0.9374, 0.8477, 0.8459, 0.864, 0.864, 0.8978, 0.8827, 0.847, 0.8628, 0.8844, 0.3309, 0.3348, 0.8992, 0.3312, 0.3449, 0.3478, 0.3544, 0.3508, 0.3512, 0.3552, 0.3316, 0.3313, 0.3353, 0.3454, 0.3485, 0.8623, 0.8468, 0.8824, 0.8987, 0.8839, 0.8458, 0.8462, 0.8638, 0.8629, 0.8975, 0.3266, 0.327, 0.3171, 0.3118, 0.3126, 0.3129, 0.3175, 0.3121, 0.3073, 0.3075]): _vg.add([_i], _w, 'REPLACE')
_vg = ob_trex.vertex_groups.new(name='BackFoot.R')
for _i, _w in zip([477, 478, 479, 480, 481, 482, 483, 484, 485, 486, 487, 488, 489, 490, 491, 492, 493, 494, 495, 496, 497, 498, 499, 500, 501, 502, 503, 504, 505, 506, 507, 508, 509, 510, 511, 512, 513, 514, 515, 516, 517, 518, 519, 520, 521, 522, 523, 524, 525, 526, 527, 528, 529, 530, 531, 532, 533, 534, 535, 536, 537, 538, 539, 540, 541, 542, 543, 544, 545, 546, 547, 548, 549], [0.04731, 0.05165, 0.05064, 0.1442, 0.7816, 0.8169, 0.8849, 0.0571, 0.9196, 0.009052, 0.9328, 0.9789, 0.6508, 0.2933, 0.1916, 0.7884, 0.9309, 0.913, 0.9456, 0.9325, 0.9327, 0.9274, 0.9363, 0.9321, 0.9325, 0.929, 0.935, 0.9321, 0.9323, 0.9317, 0.9328, 0.9321, 0.9322, 0.866, 0.7968, 0.1688, 0.07447, 0.1343, 0.2197, 0.7455, 0.7613, 0.7414, 0.724, 0.7081, 0.6924, 0.7061, 0.6938, 0.7032, 0.6919, 0.7017, 0.6894, 0.6807, 0.6704, 0.6832, 0.6737, 0.6767, 0.9943, 0.9973, 0.9945, 0.9988, 0.9987, 0.9998, 0.9988, 0.9998, 0.9991, 0.9999, 0.9992, 0.9998, 0.9998, 0.9999, 0.9998, 0.9999, 0.9999]): _vg.add([_i], _w, 'REPLACE')
_vg = ob_trex.vertex_groups.new(name='BackFoot.L')
for _i, _w in zip([172, 173, 174, 175, 176, 177, 178, 179, 180, 181, 182, 183, 184, 185, 186, 187, 188, 189, 190, 191, 192, 193, 194, 195, 196, 197, 198, 199, 200, 201, 202, 203, 204, 205, 206, 207, 208, 209, 210, 211, 212, 213, 214, 215, 216, 217, 218, 219, 220, 221, 222, 223, 224, 225, 226, 227, 228, 229, 230, 231, 232, 233, 234, 235, 236, 237, 238, 239, 240, 241, 242, 243, 244], [0.04709, 0.05212, 0.05343, 0.1524, 0.7715, 0.8263, 0.8825, 0.05972, 0.9208, 0.01111, 0.9298, 0.9787, 0.7345, 0.328, 0.1979, 0.7985, 0.9315, 0.9145, 0.9458, 0.9324, 0.9332, 0.9281, 0.9367, 0.9325, 0.933, 0.9296, 0.9355, 0.9325, 0.9328, 0.9322, 0.9333, 0.9326, 0.9327, 0.8616, 0.7785, 0.164, 0.07264, 0.116, 0.1804, 0.7358, 0.7538, 0.7298, 0.7158, 0.6988, 0.6842, 0.6965, 0.6852, 0.6941, 0.6835, 0.6924, 0.6808, 0.672, 0.6619, 0.6744, 0.6652, 0.6681, 0.9942, 0.9973, 0.9943, 0.9988, 0.9987, 0.9998, 0.9988, 0.9998, 0.9991, 0.9999, 0.9991, 0.9998, 0.9998, 0.9999, 0.9998, 0.9999, 0.9999]): _vg.add([_i], _w, 'REPLACE')
_m = ob_trex.modifiers.new('Armature', 'ARMATURE')
_m.object = ob_armature

# ---- collection membership
col_collection_1.objects.link(ob_armature)
col_collection_1.objects.link(ob_trex)

# ---- scene / render settings (as saved in the file)
scene.frame_start = 1; scene.frame_end = 45; scene.frame_set(14)
scene.render.engine = 'CYCLES'
scene.render.dither_intensity = 0.0
scene.cycles.samples = 200
scene.cycles.sampling_pattern = 'TABULATED_SOBOL'
scene.cycles.light_sampling_threshold = 0.0
scene.cycles.use_adaptive_sampling = False
scene.cycles.use_light_tree = False
scene.cycles.caustics_reflective = False
scene.cycles.caustics_refractive = False
scene.cycles.blur_glossy = 0.0
scene.cycles.max_bounces = 2
scene.cycles.pixel_filter_type = 'GAUSSIAN'
scene.cycles.sample_clamp_indirect = 0.0
scene.view_settings.view_transform = 'Standard'
bpy.context.view_layer.update()

# ---- added for rendering (the .blend has no active camera): camera
cam_auto = bpy.data.cameras.new('AutoCamera')
cam_auto.lens = 50.0
cam_auto.sensor_width = 36.0
cam_auto.clip_end = 1000.0
ob_auto_camera = bpy.data.objects.new('AutoCamera', cam_auto)
scene.collection.objects.link(ob_auto_camera)
ob_auto_camera.location = (33.0041, -37.1318, 37.5996)
ob_auto_camera.rotation_euler = (1.09748, -7.21219e-08, 0.694738)
scene.camera = ob_auto_camera
bpy.context.view_layer.update()
